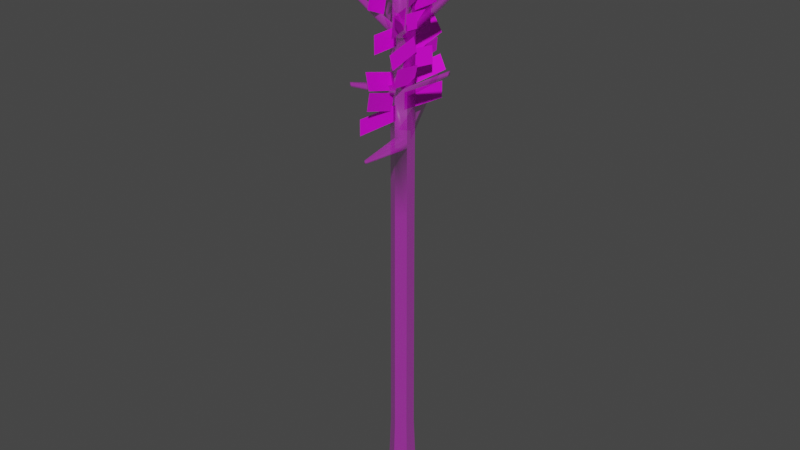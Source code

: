 # Source: tronco_grueso.blend  (saved by Blender 2.83.18; exported with 4.5.12 LTS)
import bpy
from mathutils import Matrix  # noqa: F401  (used for matrix-valued properties, if any)

bpy.ops.wm.read_factory_settings(use_empty=True)
scene = bpy.context.scene
scene.name = 'Scene'

# ---- images (referenced by path relative to the original .blend; pixels are not part of the script)
import os
ASSET_DIR = os.environ.get("B2B_ASSET_DIR", "")  # directory of the original .blend (textures are referenced by path, not embedded)
HERE = os.path.dirname(os.path.abspath(__file__))  # packed textures are extracted next to this script under _unpacked/

def load_image(name, relpath, width, height, colorspace="sRGB"):
    """Load a texture the original file referenced (path relative to the .blend, or extracted next to this script)."""
    p = next((c for c in (os.path.join(HERE, relpath), os.path.join(ASSET_DIR, relpath)) if relpath and os.path.exists(c)), "")
    if p:
        img = bpy.data.images.load(p, check_existing=True)
        img.name = name
    else:  # same state as the original file: an image datablock whose file is absent (Cycles renders it pink)
        img = bpy.data.images.new(name, width, height)
        img.source = "FILE"
        img.filepath = "//" + (relpath or name)
    img.colorspace_settings.name = colorspace
    return img
img_rama1_png = load_image('rama1.png', 'rama1.png', 1024, 1024, 'sRGB')
img_rama2_png = load_image('rama2.png', 'rama2.png', 1024, 1024, 'sRGB')
img_rama3_png = load_image('rama3.png', 'rama3.png', 1024, 1024, 'sRGB')
img_rama4_png = load_image('rama4.png', 'rama4.png', 1024, 1024, 'sRGB')
img_rama5_png = load_image('rama5.png', 'rama5.png', 1024, 1024, 'sRGB')
img_rama6_png = load_image('rama6.png', 'rama6.png', 1024, 1024, 'sRGB')
img_rama7_png = load_image('rama7.png', 'rama7.png', 1024, 1024, 'sRGB')
img_tronquito_png = load_image('tronquito.png', 'tronquito.png', 1024, 1024, 'sRGB')
img_tronquito_png_002 = load_image('tronquito.png.002', 'tronquito.png', 1024, 1024, 'Non-Color')
img_rama1_png_001 = load_image('rama1.png.001', 'rama1.png', 1024, 1024, 'sRGB')
img_rama2_png_001 = load_image('rama2.png.001', 'rama2.png', 1024, 1024, 'sRGB')
img_rama7_png_001 = load_image('rama7.png.001', 'rama7.png', 1024, 1024, 'sRGB')
img_rama2_png_002 = load_image('rama2.png.002', 'rama2.png', 1024, 1024, 'sRGB')
img_rama7_png_002 = load_image('rama7.png.002', 'rama7.png', 1024, 1024, 'sRGB')
img_rama3_png_001 = load_image('rama3.png.001', 'rama3.png', 1024, 1024, 'sRGB')
img_rama5_png_001 = load_image('rama5.png.001', 'rama5.png', 1024, 1024, 'sRGB')

# ---- materials (node trees are filled in below, after node groups)
mat_mat_rama1 = bpy.data.materials.new('mat_rama1')
mat_mat_rama1.use_transparent_shadow = False
mat_mat_rama2 = bpy.data.materials.new('Mat_rama2')
mat_mat_rama2.use_transparent_shadow = False
mat_mat_rama3 = bpy.data.materials.new('mat_rama3')
mat_mat_rama3.use_transparent_shadow = False
mat_mat_rama4 = bpy.data.materials.new('mat_rama4')
mat_mat_rama4.use_transparent_shadow = False
mat_mat_rama5 = bpy.data.materials.new('mat_rama5')
mat_mat_rama5.use_transparent_shadow = False
mat_mat_rama6 = bpy.data.materials.new('mat_rama6')
mat_mat_rama6.use_transparent_shadow = False
mat_mat_rama7 = bpy.data.materials.new('mat_rama7')
mat_mat_rama7.use_transparent_shadow = False
mat_arbol_003 = bpy.data.materials.new('Arbol.003')
mat_arbol_003.use_transparent_shadow = False
mat_mat_rama1_001 = bpy.data.materials.new('mat_rama1.001')
mat_mat_rama1_001.use_transparent_shadow = False
mat_mat_rama2_001 = bpy.data.materials.new('Mat_rama2.001')
mat_mat_rama2_001.use_transparent_shadow = False
mat_mat_rama7_001 = bpy.data.materials.new('mat_rama7.001')
mat_mat_rama7_001.use_transparent_shadow = False
mat_mat_rama2_002 = bpy.data.materials.new('Mat_rama2.002')
mat_mat_rama2_002.use_transparent_shadow = False
mat_mat_rama7_002 = bpy.data.materials.new('mat_rama7.002')
mat_mat_rama7_002.use_transparent_shadow = False
mat_mat_rama3_001 = bpy.data.materials.new('mat_rama3.001')
mat_mat_rama3_001.use_transparent_shadow = False
mat_mat_rama5_001 = bpy.data.materials.new('mat_rama5.001')
mat_mat_rama5_001.use_transparent_shadow = False

# ---- material node trees
mat_mat_rama1.use_nodes = True; mat_mat_rama1.node_tree.nodes.clear()
_N = mat_mat_rama1.node_tree.nodes; _L = mat_mat_rama1.node_tree.links
n0 = _N.new('ShaderNodeBsdfPrincipled'); n0.name = 'Principled BSDF'; n0.location = (10, 300)
n0.distribution = 'GGX'
n0.subsurface_method = 'BURLEY'
n0.inputs[3].default_value = 1.45
n0.inputs[27].default_value = (0.0, 0.0, 0.0, 1.0)
n0.inputs[28].default_value = 1.0
n1 = _N.new('ShaderNodeOutputMaterial'); n1.name = 'Material Output'; n1.location = (300, 300)
n2 = _N.new('ShaderNodeTexImage'); n2.name = 'Image Texture'; n2.location = (-280, 280)
n2.image = img_rama1_png
_L.new(n0.outputs[0], n1.inputs[0])
_L.new(n2.outputs[0], n0.inputs[0])
n1.is_active_output = True
mat_mat_rama2.use_nodes = True; mat_mat_rama2.node_tree.nodes.clear()
_N = mat_mat_rama2.node_tree.nodes; _L = mat_mat_rama2.node_tree.links
n0 = _N.new('ShaderNodeBsdfPrincipled'); n0.name = 'Principled BSDF'; n0.location = (10, 300)
n0.distribution = 'GGX'
n0.subsurface_method = 'BURLEY'
n0.inputs[3].default_value = 1.45
n0.inputs[27].default_value = (0.0, 0.0, 0.0, 1.0)
n0.inputs[28].default_value = 1.0
n1 = _N.new('ShaderNodeOutputMaterial'); n1.name = 'Material Output'; n1.location = (300, 300)
n2 = _N.new('ShaderNodeTexImage'); n2.name = 'Image Texture'; n2.location = (-280, 280)
n2.image = img_rama2_png
_L.new(n0.outputs[0], n1.inputs[0])
_L.new(n2.outputs[0], n0.inputs[0])
n1.is_active_output = True
mat_mat_rama3.use_nodes = True; mat_mat_rama3.node_tree.nodes.clear()
_N = mat_mat_rama3.node_tree.nodes; _L = mat_mat_rama3.node_tree.links
n0 = _N.new('ShaderNodeBsdfPrincipled'); n0.name = 'Principled BSDF'; n0.location = (10, 300)
n0.distribution = 'GGX'
n0.subsurface_method = 'BURLEY'
n0.inputs[3].default_value = 1.45
n0.inputs[27].default_value = (0.0, 0.0, 0.0, 1.0)
n0.inputs[28].default_value = 1.0
n1 = _N.new('ShaderNodeOutputMaterial'); n1.name = 'Material Output'; n1.location = (300, 300)
n2 = _N.new('ShaderNodeTexImage'); n2.name = 'Image Texture'; n2.location = (-180, 280)
n2.image = img_rama3_png
_L.new(n0.outputs[0], n1.inputs[0])
_L.new(n2.outputs[0], n0.inputs[0])
n1.is_active_output = True
mat_mat_rama4.use_nodes = True; mat_mat_rama4.node_tree.nodes.clear()
_N = mat_mat_rama4.node_tree.nodes; _L = mat_mat_rama4.node_tree.links
n0 = _N.new('ShaderNodeBsdfPrincipled'); n0.name = 'Principled BSDF'; n0.location = (10, 300)
n0.distribution = 'GGX'
n0.subsurface_method = 'BURLEY'
n0.inputs[3].default_value = 1.45
n0.inputs[27].default_value = (0.0, 0.0, 0.0, 1.0)
n0.inputs[28].default_value = 1.0
n1 = _N.new('ShaderNodeOutputMaterial'); n1.name = 'Material Output'; n1.location = (300, 300)
n2 = _N.new('ShaderNodeTexImage'); n2.name = 'Image Texture'; n2.location = (-180, 280)
n2.image = img_rama4_png
_L.new(n0.outputs[0], n1.inputs[0])
_L.new(n2.outputs[0], n0.inputs[0])
n1.is_active_output = True
mat_mat_rama5.use_nodes = True; mat_mat_rama5.node_tree.nodes.clear()
_N = mat_mat_rama5.node_tree.nodes; _L = mat_mat_rama5.node_tree.links
n0 = _N.new('ShaderNodeBsdfPrincipled'); n0.name = 'Principled BSDF'; n0.location = (10, 300)
n0.distribution = 'GGX'
n0.subsurface_method = 'BURLEY'
n0.inputs[3].default_value = 1.45
n0.inputs[27].default_value = (0.0, 0.0, 0.0, 1.0)
n0.inputs[28].default_value = 1.0
n1 = _N.new('ShaderNodeOutputMaterial'); n1.name = 'Material Output'; n1.location = (300, 300)
n2 = _N.new('ShaderNodeTexImage'); n2.name = 'Image Texture'; n2.location = (-280, 280)
n2.image = img_rama5_png
_L.new(n0.outputs[0], n1.inputs[0])
_L.new(n2.outputs[0], n0.inputs[0])
n1.is_active_output = True
mat_mat_rama6.use_nodes = True; mat_mat_rama6.node_tree.nodes.clear()
_N = mat_mat_rama6.node_tree.nodes; _L = mat_mat_rama6.node_tree.links
n0 = _N.new('ShaderNodeBsdfPrincipled'); n0.name = 'Principled BSDF'; n0.location = (10, 300)
n0.distribution = 'GGX'
n0.subsurface_method = 'BURLEY'
n0.inputs[3].default_value = 1.45
n0.inputs[27].default_value = (0.0, 0.0, 0.0, 1.0)
n0.inputs[28].default_value = 1.0
n1 = _N.new('ShaderNodeOutputMaterial'); n1.name = 'Material Output'; n1.location = (300, 300)
n2 = _N.new('ShaderNodeTexImage'); n2.name = 'Image Texture'; n2.location = (-280, 280)
n2.image = img_rama6_png
_L.new(n0.outputs[0], n1.inputs[0])
_L.new(n2.outputs[0], n0.inputs[0])
n1.is_active_output = True
mat_mat_rama7.use_nodes = True; mat_mat_rama7.node_tree.nodes.clear()
_N = mat_mat_rama7.node_tree.nodes; _L = mat_mat_rama7.node_tree.links
n0 = _N.new('ShaderNodeBsdfPrincipled'); n0.name = 'Principled BSDF'; n0.location = (10, 300)
n0.distribution = 'GGX'
n0.subsurface_method = 'BURLEY'
n0.inputs[3].default_value = 1.45
n0.inputs[27].default_value = (0.0, 0.0, 0.0, 1.0)
n0.inputs[28].default_value = 1.0
n1 = _N.new('ShaderNodeOutputMaterial'); n1.name = 'Material Output'; n1.location = (300, 300)
n2 = _N.new('ShaderNodeTexImage'); n2.name = 'Image Texture'; n2.location = (-280, 280)
n2.image = img_rama7_png
_L.new(n0.outputs[0], n1.inputs[0])
_L.new(n2.outputs[0], n0.inputs[0])
n1.is_active_output = True
mat_arbol_003.use_nodes = True; mat_arbol_003.node_tree.nodes.clear()
_N = mat_arbol_003.node_tree.nodes; _L = mat_arbol_003.node_tree.links
n0 = _N.new('ShaderNodeBsdfPrincipled'); n0.name = 'Principled BSDF'; n0.location = (10, 300)
n0.distribution = 'GGX'
n0.subsurface_method = 'BURLEY'
n0.inputs[2].default_value = 0.4
n0.inputs[3].default_value = 1.45
n0.inputs[27].default_value = (0.0, 0.0, 0.0, 1.0)
n0.inputs[28].default_value = 1.0
n1 = _N.new('ShaderNodeOutputMaterial'); n1.name = 'Material Output'; n1.location = (300, 300)
n2 = _N.new('ShaderNodeNormalMap'); n2.name = 'Normal Map'; n2.location = (-300, -300)
n2.label = 'Normal/Map'
n2.inputs[0].default_value = 0.0
n3 = _N.new('ShaderNodeTexImage'); n3.name = 'Image Texture'; n3.location = (-300, 600)
n3.image = img_tronquito_png
n4 = _N.new('ShaderNodeTexImage'); n4.name = 'Image Texture.001'; n4.location = (-300, 0)
n4.image = img_tronquito_png_002
_L.new(n0.outputs[0], n1.inputs[0])
_L.new(n2.outputs[0], n0.inputs[5])
_L.new(n3.outputs[0], n0.inputs[0])
_L.new(n4.outputs[0], n0.inputs[4])
n1.is_active_output = True
mat_mat_rama1_001.use_nodes = True; mat_mat_rama1_001.node_tree.nodes.clear()
_N = mat_mat_rama1_001.node_tree.nodes; _L = mat_mat_rama1_001.node_tree.links
n0 = _N.new('ShaderNodeBsdfPrincipled'); n0.name = 'Principled BSDF'; n0.location = (10, 300)
n0.distribution = 'GGX'
n0.subsurface_method = 'BURLEY'
n0.inputs[3].default_value = 1.45
n0.inputs[27].default_value = (0.0, 0.0, 0.0, 1.0)
n0.inputs[28].default_value = 1.0
n1 = _N.new('ShaderNodeOutputMaterial'); n1.name = 'Material Output'; n1.location = (300, 300)
n2 = _N.new('ShaderNodeTexImage'); n2.name = 'Image Texture'; n2.location = (-280, 280)
n2.image = img_rama1_png_001
_L.new(n0.outputs[0], n1.inputs[0])
_L.new(n2.outputs[0], n0.inputs[0])
n1.is_active_output = True
mat_mat_rama2_001.use_nodes = True; mat_mat_rama2_001.node_tree.nodes.clear()
_N = mat_mat_rama2_001.node_tree.nodes; _L = mat_mat_rama2_001.node_tree.links
n0 = _N.new('ShaderNodeBsdfPrincipled'); n0.name = 'Principled BSDF'; n0.location = (10, 300)
n0.distribution = 'GGX'
n0.subsurface_method = 'BURLEY'
n0.inputs[3].default_value = 1.45
n0.inputs[27].default_value = (0.0, 0.0, 0.0, 1.0)
n0.inputs[28].default_value = 1.0
n1 = _N.new('ShaderNodeOutputMaterial'); n1.name = 'Material Output'; n1.location = (300, 300)
n2 = _N.new('ShaderNodeTexImage'); n2.name = 'Image Texture'; n2.location = (-280, 280)
n2.image = img_rama2_png_001
_L.new(n0.outputs[0], n1.inputs[0])
_L.new(n2.outputs[0], n0.inputs[0])
n1.is_active_output = True
mat_mat_rama7_001.use_nodes = True; mat_mat_rama7_001.node_tree.nodes.clear()
_N = mat_mat_rama7_001.node_tree.nodes; _L = mat_mat_rama7_001.node_tree.links
n0 = _N.new('ShaderNodeBsdfPrincipled'); n0.name = 'Principled BSDF'; n0.location = (10, 300)
n0.distribution = 'GGX'
n0.subsurface_method = 'BURLEY'
n0.inputs[3].default_value = 1.45
n0.inputs[27].default_value = (0.0, 0.0, 0.0, 1.0)
n0.inputs[28].default_value = 1.0
n1 = _N.new('ShaderNodeOutputMaterial'); n1.name = 'Material Output'; n1.location = (300, 300)
n2 = _N.new('ShaderNodeTexImage'); n2.name = 'Image Texture'; n2.location = (-280, 280)
n2.image = img_rama7_png_001
_L.new(n0.outputs[0], n1.inputs[0])
_L.new(n2.outputs[0], n0.inputs[0])
n1.is_active_output = True
mat_mat_rama2_002.use_nodes = True; mat_mat_rama2_002.node_tree.nodes.clear()
_N = mat_mat_rama2_002.node_tree.nodes; _L = mat_mat_rama2_002.node_tree.links
n0 = _N.new('ShaderNodeBsdfPrincipled'); n0.name = 'Principled BSDF'; n0.location = (10, 300)
n0.distribution = 'GGX'
n0.subsurface_method = 'BURLEY'
n0.inputs[3].default_value = 1.45
n0.inputs[27].default_value = (0.0, 0.0, 0.0, 1.0)
n0.inputs[28].default_value = 1.0
n1 = _N.new('ShaderNodeOutputMaterial'); n1.name = 'Material Output'; n1.location = (300, 300)
n2 = _N.new('ShaderNodeTexImage'); n2.name = 'Image Texture'; n2.location = (-280, 280)
n2.image = img_rama2_png_002
_L.new(n0.outputs[0], n1.inputs[0])
_L.new(n2.outputs[0], n0.inputs[0])
n1.is_active_output = True
mat_mat_rama7_002.use_nodes = True; mat_mat_rama7_002.node_tree.nodes.clear()
_N = mat_mat_rama7_002.node_tree.nodes; _L = mat_mat_rama7_002.node_tree.links
n0 = _N.new('ShaderNodeBsdfPrincipled'); n0.name = 'Principled BSDF'; n0.location = (10, 300)
n0.distribution = 'GGX'
n0.subsurface_method = 'BURLEY'
n0.inputs[3].default_value = 1.45
n0.inputs[27].default_value = (0.0, 0.0, 0.0, 1.0)
n0.inputs[28].default_value = 1.0
n1 = _N.new('ShaderNodeOutputMaterial'); n1.name = 'Material Output'; n1.location = (300, 300)
n2 = _N.new('ShaderNodeTexImage'); n2.name = 'Image Texture'; n2.location = (-280, 280)
n2.image = img_rama7_png_002
_L.new(n0.outputs[0], n1.inputs[0])
_L.new(n2.outputs[0], n0.inputs[0])
n1.is_active_output = True
mat_mat_rama3_001.use_nodes = True; mat_mat_rama3_001.node_tree.nodes.clear()
_N = mat_mat_rama3_001.node_tree.nodes; _L = mat_mat_rama3_001.node_tree.links
n0 = _N.new('ShaderNodeBsdfPrincipled'); n0.name = 'Principled BSDF'; n0.location = (10, 300)
n0.distribution = 'GGX'
n0.subsurface_method = 'BURLEY'
n0.inputs[3].default_value = 1.45
n0.inputs[27].default_value = (0.0, 0.0, 0.0, 1.0)
n0.inputs[28].default_value = 1.0
n1 = _N.new('ShaderNodeOutputMaterial'); n1.name = 'Material Output'; n1.location = (300, 300)
n2 = _N.new('ShaderNodeTexImage'); n2.name = 'Image Texture'; n2.location = (-180, 280)
n2.image = img_rama3_png_001
_L.new(n0.outputs[0], n1.inputs[0])
_L.new(n2.outputs[0], n0.inputs[0])
n1.is_active_output = True
mat_mat_rama5_001.use_nodes = True; mat_mat_rama5_001.node_tree.nodes.clear()
_N = mat_mat_rama5_001.node_tree.nodes; _L = mat_mat_rama5_001.node_tree.links
n0 = _N.new('ShaderNodeBsdfPrincipled'); n0.name = 'Principled BSDF'; n0.location = (10, 300)
n0.distribution = 'GGX'
n0.subsurface_method = 'BURLEY'
n0.inputs[3].default_value = 1.45
n0.inputs[27].default_value = (0.0, 0.0, 0.0, 1.0)
n0.inputs[28].default_value = 1.0
n1 = _N.new('ShaderNodeOutputMaterial'); n1.name = 'Material Output'; n1.location = (300, 300)
n2 = _N.new('ShaderNodeTexImage'); n2.name = 'Image Texture'; n2.location = (-280, 280)
n2.image = img_rama5_png_001
_L.new(n0.outputs[0], n1.inputs[0])
_L.new(n2.outputs[0], n0.inputs[0])
n1.is_active_output = True

# ---- world
world_world = bpy.data.worlds.new('World'); scene.world = world_world
world_world.use_nodes = True; world_world.node_tree.nodes.clear()
_N = world_world.node_tree.nodes; _L = world_world.node_tree.links
n0 = _N.new('ShaderNodeOutputWorld'); n0.name = 'World Output'; n0.location = (300, 300)
n1 = _N.new('ShaderNodeBackground'); n1.name = 'Background'; n1.location = (10, 300)
n1.inputs[0].default_value = (0.05088, 0.05088, 0.05088, 1.0)
_L.new(n1.outputs[0], n0.inputs[0])
n0.is_active_output = True
world_world.color = (0.05088, 0.05088, 0.05088)
world_world.use_sun_shadow = False
world_world.sun_shadow_jitter_overblur = 0.0

# ---- meshes
me_plane_008 = bpy.data.meshes.new('Plane.008')
me_plane_008.from_pydata([(-1.0, -1.0, 0.0), (1.0, -1.0, 0.0), (-1.0, 1.0, 0.0), (1.0, 1.0, 0.0)], [], [(0, 1, 3, 2)])
_uv = me_plane_008.uv_layers.new(name='UVMap')
_uv.uv.foreach_set('vector', [0.2436, 0.7456, 0.5374, 0.7038, 0.4635, 0.8622, 0.2558, 0.877])
me_plane_008.materials.append(mat_mat_rama1)
me_plane_008.use_remesh_fix_poles = True
me_plane_008.use_remesh_preserve_attributes = False
me_plane_008.use_mirror_vertex_groups = False
me_plane_008.update()
me_plane_008.normals_split_custom_set([tuple(v) for v in zip(*[iter([0.0, 0.0, 1.0, 0.0, 0.0, 1.0, 0.0, 0.0, 1.0, 0.0, 0.0, 1.0])] * 3)])
me_plane_001 = bpy.data.meshes.new('Plane.001')
me_plane_001.from_pydata([(-1.0, -1.0, 0.0), (1.0, -1.0, 0.0), (-1.0, 1.0, 0.0), (1.0, 1.0, 0.0)], [], [(0, 2, 3, 1)])
_uv = me_plane_001.uv_layers.new(name='UVMap')
_uv.uv.foreach_set('vector', [0.03873, 0.6935, 0.03774, 0.8678, 0.5047, 0.868, 0.5039, 0.6937])
me_plane_001.materials.append(mat_mat_rama1)
me_plane_001.use_remesh_fix_poles = True
me_plane_001.use_remesh_preserve_attributes = False
me_plane_001.use_mirror_vertex_groups = False
me_plane_001.update()
me_plane_001.normals_split_custom_set([tuple(v) for v in zip(*[iter([0.0, 0.0, -1.0, 0.0, 0.0, -1.0, 0.0, 0.0, -1.0, 0.0, 0.0, -1.0])] * 3)])
me_plane_002 = bpy.data.meshes.new('Plane.002')
me_plane_002.from_pydata([(-1.362, -0.5817, 0.0), (1.362, -0.5817, 0.0), (-1.362, 0.5817, 0.0), (1.362, 0.5817, 0.0)], [], [(0, 1, 3, 2)])
_uv = me_plane_002.uv_layers.new(name='UVMap')
_uv.uv.foreach_set('vector', [0.3125, 0.3203, 1.0, 0.3203, 1.0, 0.6406, 0.3125, 0.6406])
me_plane_002.materials.append(mat_mat_rama2)
me_plane_002.use_remesh_fix_poles = True
me_plane_002.use_remesh_preserve_attributes = False
me_plane_002.use_mirror_vertex_groups = False
me_plane_002.update()
me_plane_002.normals_split_custom_set([tuple(v) for v in zip(*[iter([0.0, 0.0, 1.0, 0.0, 0.0, 1.0, 0.0, 0.0, 1.0, 0.0, 0.0, 1.0])] * 3)])
me_plane_003 = bpy.data.meshes.new('Plane.003')
me_plane_003.from_pydata([(-1.0, -1.0, 0.0), (1.0, -1.0, 0.0), (-1.0, 1.0, 0.0), (1.0, 1.0, 0.0)], [], [(0, 1, 3, 2)])
_uv = me_plane_003.uv_layers.new(name='UVMap')
_uv.uv.foreach_set('vector', [0.02344, 0.3937, 0.4047, 0.3937, 0.4047, 0.5581, 0.02344, 0.5581])
me_plane_003.materials.append(mat_mat_rama3)
me_plane_003.use_remesh_fix_poles = True
me_plane_003.use_remesh_preserve_attributes = False
me_plane_003.use_mirror_vertex_groups = False
me_plane_003.update()
me_plane_003.normals_split_custom_set([tuple(v) for v in zip(*[iter([0.0, 0.0, 1.0, 0.0, 0.0, 1.0, 0.0, 0.0, 1.0, 0.0, 0.0, 1.0])] * 3)])
me_plane_004 = bpy.data.meshes.new('Plane.004')
me_plane_004.from_pydata([(-1.0, -1.0, 0.0), (1.0, -1.0, 0.0), (-1.0, 1.0, 0.0), (1.0, 1.0, 0.0)], [], [(0, 1, 3, 2)])
_uv = me_plane_004.uv_layers.new(name='UVMap')
_uv.uv.foreach_set('vector', [0.4208, 0.534, 1.0, 0.534, 1.0, 0.7416, 0.4208, 0.7416])
me_plane_004.materials.append(mat_mat_rama4)
me_plane_004.use_remesh_fix_poles = True
me_plane_004.use_remesh_preserve_attributes = False
me_plane_004.use_mirror_vertex_groups = False
me_plane_004.update()
me_plane_004.normals_split_custom_set([tuple(v) for v in zip(*[iter([0.0, 0.0, 1.0, 0.0, 0.0, 1.0, 0.0, 0.0, 1.0, 0.0, 0.0, 1.0])] * 3)])
me_plane_005 = bpy.data.meshes.new('Plane.005')
me_plane_005.from_pydata([(-1.0, -1.0, 0.0), (1.0, -1.0, 0.0), (-1.0, 1.0, 0.0), (1.0, 1.0, 0.0)], [], [(0, 1, 3, 2)])
_uv = me_plane_005.uv_layers.new(name='UVMap')
_uv.uv.foreach_set('vector', [0.02707, 0.689, 0.6087, 0.689, 0.6087, 0.8696, 0.02707, 0.8696])
me_plane_005.materials.append(mat_mat_rama5)
me_plane_005.use_remesh_fix_poles = True
me_plane_005.use_remesh_preserve_attributes = False
me_plane_005.use_mirror_vertex_groups = False
me_plane_005.update()
me_plane_005.normals_split_custom_set([tuple(v) for v in zip(*[iter([0.0, 0.0, 1.0, 0.0, 0.0, 1.0, 0.0, 0.0, 1.0, 0.0, 0.0, 1.0])] * 3)])
me_plane_006 = bpy.data.meshes.new('Plane.006')
me_plane_006.from_pydata([(-1.0, -1.0, 0.0), (1.0, -1.0, 0.0), (-1.0, 1.0, 0.0), (1.0, 1.0, 0.0)], [], [(0, 2, 3, 1)])
_uv = me_plane_006.uv_layers.new(name='UVMap')
_uv.uv.foreach_set('vector', [0.3839, 0.2559, 0.3839, 0.4094, 0.8179, 0.4094, 0.8179, 0.2559])
me_plane_006.materials.append(mat_mat_rama6)
me_plane_006.use_remesh_fix_poles = True
me_plane_006.use_remesh_preserve_attributes = False
me_plane_006.use_mirror_vertex_groups = False
me_plane_006.update()
me_plane_006.normals_split_custom_set([tuple(v) for v in zip(*[iter([0.0, 0.0, -1.0, 0.0, 0.0, -1.0, 0.0, 0.0, -1.0, 0.0, 0.0, -1.0])] * 3)])
me_plane_007 = bpy.data.meshes.new('Plane.007')
me_plane_007.from_pydata([(-1.0, -1.0, 0.0), (1.0, -1.0, 0.0), (-1.0, 1.0, 0.0), (1.0, 1.0, 0.0)], [], [(0, 1, 3, 2)])
_uv = me_plane_007.uv_layers.new(name='UVMap')
_uv.uv.foreach_set('vector', [0.02932, 0.3501, 0.5425, 0.3501, 0.5425, 0.5145, 0.02932, 0.5145])
me_plane_007.materials.append(mat_mat_rama7)
me_plane_007.use_remesh_fix_poles = True
me_plane_007.use_remesh_preserve_attributes = False
me_plane_007.use_mirror_vertex_groups = False
me_plane_007.update()
me_plane_007.normals_split_custom_set([tuple(v) for v in zip(*[iter([0.0, 0.0, 1.0, 0.0, 0.0, 1.0, 0.0, 0.0, 1.0, 0.0, 0.0, 1.0])] * 3)])
me_plane_010 = bpy.data.meshes.new('Plane.010')
me_plane_010.from_pydata([(-1.0, -1.0, 0.0), (1.0, -1.0, 0.0), (-1.0, 1.0, 0.0), (1.0, 1.0, 0.0)], [], [(0, 1, 3, 2)])
_uv = me_plane_010.uv_layers.new(name='UVMap')
_uv.uv.foreach_set('vector', [0.2744, 0.3839, 0.6973, 0.4589, 0.7145, 0.6063, 0.4233, 0.605])
me_plane_010.materials.append(mat_mat_rama2)
me_plane_010.use_remesh_fix_poles = True
me_plane_010.use_remesh_preserve_attributes = False
me_plane_010.use_mirror_vertex_groups = False
me_plane_010.update()
me_plane_010.normals_split_custom_set([tuple(v) for v in zip(*[iter([0.0, 0.0, 1.0, 0.0, 0.0, 1.0, 0.0, 0.0, 1.0, 0.0, 0.0, 1.0])] * 3)])
me_plane_011 = bpy.data.meshes.new('Plane.011')
me_plane_011.from_pydata([(-1.0, -1.0, 0.0), (1.0, -1.0, 0.0), (-1.0, 1.0, 0.0), (1.0, 1.0, 0.0)], [], [(0, 1, 3, 2)])
_uv = me_plane_011.uv_layers.new(name='UVMap')
_uv.uv.foreach_set('vector', [0.1367, 0.4141, 0.3984, 0.4209, 0.3934, 0.5448, 0.1587, 0.562])
me_plane_011.materials.append(mat_mat_rama3)
me_plane_011.use_remesh_fix_poles = True
me_plane_011.use_remesh_preserve_attributes = False
me_plane_011.use_mirror_vertex_groups = False
me_plane_011.update()
me_plane_011.normals_split_custom_set([tuple(v) for v in zip(*[iter([0.0, 0.0, 1.0, 0.0, 0.0, 1.0, 0.0, 0.0, 1.0, 0.0, 0.0, 1.0])] * 3)])
me_plane_012 = bpy.data.meshes.new('Plane.012')
me_plane_012.from_pydata([(-1.0, -1.0, 0.0), (1.0, -1.0, 0.0), (-1.0, 1.0, 0.0), (1.0, 1.0, 0.0)], [], [(0, 1, 3, 2)])
_uv = me_plane_012.uv_layers.new(name='UVMap')
_uv.uv.foreach_set('vector', [0.4326, 0.5361, 0.791, 0.5361, 0.791, 0.6768, 0.4326, 0.6768])
me_plane_012.materials.append(mat_mat_rama4)
me_plane_012.use_remesh_fix_poles = True
me_plane_012.use_remesh_preserve_attributes = False
me_plane_012.use_mirror_vertex_groups = False
me_plane_012.update()
me_plane_012.normals_split_custom_set([tuple(v) for v in zip(*[iter([0.0, 0.0, 1.0, 0.0, 0.0, 1.0, 0.0, 0.0, 1.0, 0.0, 0.0, 1.0])] * 3)])
me_plane_013 = bpy.data.meshes.new('Plane.013')
me_plane_013.from_pydata([(-1.0, -1.0, 0.0), (1.0, -1.0, 0.0), (-1.0, 1.0, 0.0), (1.0, 1.0, 0.0)], [], [(0, 1, 3, 2)])
_uv = me_plane_013.uv_layers.new(name='UVMap')
_uv.uv.foreach_set('vector', [0.2744, 0.7227, 0.6104, 0.7227, 0.5547, 0.8564, 0.2187, 0.8564])
me_plane_013.materials.append(mat_mat_rama5)
me_plane_013.use_remesh_fix_poles = True
me_plane_013.use_remesh_preserve_attributes = False
me_plane_013.use_mirror_vertex_groups = False
me_plane_013.update()
me_plane_013.normals_split_custom_set([tuple(v) for v in zip(*[iter([0.0, 0.0, 1.0, 0.0, 0.0, 1.0, 0.0, 0.0, 1.0, 0.0, 0.0, 1.0])] * 3)])
me_plane_014 = bpy.data.meshes.new('Plane.014')
me_plane_014.from_pydata([(-1.0, -1.0, 0.0), (1.0, -1.0, 0.0), (-1.0, 1.0, 0.0), (1.0, 1.0, 0.0)], [], [(0, 1, 3, 2)])
_uv = me_plane_014.uv_layers.new(name='UVMap')
_uv.uv.foreach_set('vector', [0.2517, 0.7305, 0.4983, 0.7305, 0.4983, 0.8652, 0.2517, 0.8652])
me_plane_014.materials.append(mat_mat_rama1)
me_plane_014.use_remesh_fix_poles = True
me_plane_014.use_remesh_preserve_attributes = False
me_plane_014.use_mirror_vertex_groups = False
me_plane_014.update()
me_plane_014.normals_split_custom_set([tuple(v) for v in zip(*[iter([0.0, 0.0, 1.0, 0.0, 0.0, 1.0, 0.0, 0.0, 1.0, 0.0, 0.0, 1.0])] * 3)])
me_plane_015 = bpy.data.meshes.new('Plane.015')
me_plane_015.from_pydata([(-1.0, -1.0, 0.0), (1.0, -1.0, 0.0), (-1.0, 1.0, 0.0), (1.0, 1.0, 0.0)], [], [(0, 1, 3, 2)])
_uv = me_plane_015.uv_layers.new(name='UVMap')
_uv.uv.foreach_set('vector', [0.7294, 0.4132, 0.3272, 0.4132, 0.3272, 0.6212, 0.7294, 0.6212])
me_plane_015.materials.append(mat_mat_rama2)
me_plane_015.use_remesh_fix_poles = True
me_plane_015.use_remesh_preserve_attributes = False
me_plane_015.use_mirror_vertex_groups = False
me_plane_015.update()
me_plane_015.normals_split_custom_set([tuple(v) for v in zip(*[iter([0.0, 0.0, 1.0, 0.0, 0.0, 1.0, 0.0, 0.0, 1.0, 0.0, 0.0, 1.0])] * 3)])
me_plane_016 = bpy.data.meshes.new('Plane.016')
me_plane_016.from_pydata([(-1.362, -0.5817, 0.0), (1.362, -0.5817, 0.0), (-1.362, 0.5817, 0.0), (1.362, 0.5817, 0.0)], [], [(0, 1, 3, 2)])
me_plane_016.polygons.foreach_set('use_smooth', [True] * 1)
_uv = me_plane_016.uv_layers.new(name='UVMap')
_uv.uv.foreach_set('vector', [0.3125, 0.3203, 1.0, 0.3203, 1.0, 0.6406, 0.3125, 0.6406])
me_plane_016.materials.append(mat_mat_rama2)
me_plane_016.use_remesh_fix_poles = True
me_plane_016.use_remesh_preserve_attributes = False
me_plane_016.use_mirror_vertex_groups = False
me_plane_016.update()
me_plane_016.normals_split_custom_set([tuple(v) for v in zip(*[iter([0.0, 0.0, 1.0, 0.0, 0.0, 1.0, 0.0, 0.0, 1.0, 0.0, 0.0, 1.0])] * 3)])
me_plane_017 = bpy.data.meshes.new('Plane.017')
me_plane_017.from_pydata([(-1.0, -1.0, 0.0), (1.0, -1.0, 0.0), (-1.0, 1.0, 0.0), (1.0, 1.0, 0.0)], [], [(0, 2, 3, 1)])
_uv = me_plane_017.uv_layers.new(name='UVMap')
_uv.uv.foreach_set('vector', [0.4326, 0.5361, 0.4326, 0.6768, 0.791, 0.6768, 0.791, 0.5361])
me_plane_017.materials.append(mat_mat_rama4)
me_plane_017.use_remesh_fix_poles = True
me_plane_017.use_remesh_preserve_attributes = False
me_plane_017.use_mirror_vertex_groups = False
me_plane_017.update()
me_plane_017.normals_split_custom_set([tuple(v) for v in zip(*[iter([0.0, 0.0, -1.0, 0.0, 0.0, -1.0, 0.0, 0.0, -1.0, 0.0, 0.0, -1.0])] * 3)])
me_plane_018 = bpy.data.meshes.new('Plane.018')
me_plane_018.from_pydata([(-1.0, -1.0, 0.0), (1.0, -1.0, 0.0), (-1.0, 1.0, 0.0), (1.0, 1.0, 0.0)], [], [(0, 1, 3, 2)])
_uv = me_plane_018.uv_layers.new(name='UVMap')
_uv.uv.foreach_set('vector', [0.217, 0.3658, 0.5473, 0.3472, 0.5101, 0.45, 0.2313, 0.4567])
me_plane_018.materials.append(mat_mat_rama7)
me_plane_018.use_remesh_fix_poles = True
me_plane_018.use_remesh_preserve_attributes = False
me_plane_018.use_mirror_vertex_groups = False
me_plane_018.update()
me_plane_018.normals_split_custom_set([tuple(v) for v in zip(*[iter([0.0, 0.0, 1.0, 0.0, 0.0, 1.0, 0.0, 0.0, 1.0, 0.0, 0.0, 1.0])] * 3)])
me_cylinder_001 = bpy.data.meshes.new('Cylinder.001')
me_cylinder_001.from_pydata([(1.79e-09, 0.3401, -12.5), (-1.955e-09, 0.1516, 12.5), (0.2945, 0.17, -12.5), (0.1313, 0.0758, 12.5), (0.2945, -0.17, -12.5), (0.1313, -0.0758, 12.5), (-2.794e-08, -0.3401, -12.5), (-1.521e-08, -0.1516, 12.5), (-0.2945, -0.17, -12.5), (-0.1313, -0.0758, 12.5), (-0.2945, 0.17, -12.5), (-0.1313, 0.0758, 12.5), (3.032e-10, 0.2653, -8.716), (0.2297, 0.1326, -8.716), (0.2297, -0.1326, -8.716), (-2.289e-08, -0.2653, -8.716), (-0.2297, -0.1326, -8.716), (-0.2297, 0.1326, -8.716), (0.0, 0.25, 1.892), (0.2165, 0.125, 1.892), (0.2165, -0.125, 1.892), (-2.186e-08, -0.25, 1.892), (-0.2165, -0.125, 1.892), (-0.2165, 0.125, 1.892), (0.0, 0.25, 4.975), (0.0, 0.25, 5.424), (0.0, 0.25, 9.584), (0.0, 0.25, 10.08), (0.2165, 0.125, 10.08), (0.2165, 0.125, 9.584), (0.2165, 0.125, 5.424), (0.2165, 0.125, 4.975), (0.2165, -0.125, 10.08), (0.2165, -0.125, 9.584), (0.2165, -0.125, 5.424), (0.2165, -0.125, 4.975), (-2.98e-08, -0.25, 10.08), (-2.98e-08, -0.25, 9.584), (-2.235e-08, -0.25, 5.424), (-2.235e-08, -0.25, 4.975), (-0.2165, -0.125, 10.08), (-0.2165, -0.125, 9.584), (-0.2165, -0.125, 5.424), (-0.2165, -0.125, 4.975), (-0.2165, 0.125, 10.08), (-0.2165, 0.125, 9.584), (-0.2165, 0.125, 5.424), (-0.2165, 0.125, 4.975), (-1.083, 0.3321, 11.57), (-1.083, 0.3321, 11.33), (-1.083, 0.4507, 11.57), (-1.083, 0.4507, 11.33), (0.8606, -2.07, 6.145), (0.8606, -2.07, 6.018), (0.824, -2.091, 6.145), (0.824, -2.091, 6.018), (0.6739, -0.9507, 11.13), (0.6739, -0.9507, 10.99), (0.6163, -0.984, 11.13), (0.6163, -0.984, 10.99), (-0.726, 2.186, 6.699), (-0.726, 2.186, 6.841), (-0.7672, 2.162, 6.841), (-0.7672, 2.162, 6.699), (0.6764, 0.8316, 11.29), (0.6764, 0.8316, 11.47), (0.7579, 0.7845, 11.47), (0.7579, 0.7845, 11.29), (-0.7501, -0.6901, 11.57), (-0.7501, -0.6901, 11.34), (-0.8513, -0.6317, 11.57), (-0.8513, -0.6317, 11.34), (-0.2165, -0.125, 5.424), (-0.2165, -0.125, 4.975), (-0.2165, 0.125, 5.424), (-0.2165, 0.125, 4.975), (0.0, 0.25, 7.204), (0.2165, 0.125, 7.204), (0.2165, -0.125, 7.204), (-2.432e-08, -0.25, 7.204), (-0.2165, -0.125, 7.204), (-0.2165, 0.125, 7.204), (0.0, 0.25, 7.595), (0.2165, 0.125, 7.595), (0.2165, -0.125, 7.595), (-2.571e-08, -0.25, 7.595), (-0.2165, -0.125, 7.595), (-0.2165, 0.125, 7.595), (-0.4553, -1.018, 7.964), (-0.4553, -1.018, 7.812), (-0.507, -0.9882, 7.964), (-0.507, -0.9882, 7.812), (0.657, 0.6688, 8.053), (0.657, 0.6688, 7.863), (0.657, 0.5937, 8.053), (0.657, 0.5937, 7.863), (-1.328e-09, 0.1831, 12.07), (0.1586, 0.09157, 12.07), (0.1586, -0.09157, 12.07), (-1.895e-08, -0.1831, 12.07), (-0.1586, -0.09157, 12.07), (-0.1586, 0.09157, 12.07), (0.6026, 0.1206, 14.24), (0.6026, 0.07485, 14.24), (0.6026, 0.1206, 14.16), (0.6026, 0.07485, 14.16), (-0.5028, -0.8725, 14.26), (-0.5649, -0.8367, 14.26), (-0.5028, -0.8725, 14.14), (-0.5649, -0.8367, 14.14), (-0.4645, 0.6229, 14.15), (-0.4645, 0.6229, 14.25), (-0.5131, 0.5948, 14.25), (-0.5131, 0.5948, 14.15), (0.02133, 0.7672, 14.14), (0.02133, 0.7672, 14.26), (0.08118, 0.7327, 14.26), (0.08118, 0.7327, 14.14), (-0.8436, -0.3106, 14.27), (-0.8436, -0.3855, 14.27), (-0.8436, -0.3855, 14.14), (-0.8436, -0.3106, 14.14)], [], [(97, 96, 114, 117), (3, 5, 103, 102), (98, 5, 7, 99), (7, 9, 107, 106), (3, 1, 11, 9, 7, 5), (101, 100, 120, 121), (101, 11, 112, 113), (0, 2, 4, 6, 8, 10), (10, 17, 12, 0), (8, 16, 17, 10), (6, 15, 16, 8), (4, 14, 15, 6), (2, 13, 14, 4), (0, 12, 13, 2), (17, 23, 18, 12), (16, 22, 23, 17), (15, 21, 22, 16), (14, 20, 21, 15), (13, 19, 20, 14), (12, 18, 19, 13), (23, 47, 24, 18), (25, 24, 60, 61), (87, 45, 26, 82), (45, 44, 27, 26), (22, 43, 47, 23), (46, 47, 75, 74), (86, 41, 45, 87), (44, 45, 51, 50), (21, 39, 43, 22), (39, 38, 42, 43), (85, 37, 41, 86), (41, 37, 69, 71), (20, 35, 39, 21), (38, 39, 55, 54), (84, 33, 37, 85), (32, 36, 58, 56), (19, 31, 35, 20), (31, 30, 34, 35), (83, 29, 33, 84), (29, 28, 32, 33), (18, 24, 31, 19), (24, 25, 30, 31), (82, 26, 29, 83), (29, 26, 64, 67), (49, 48, 50, 51), (45, 41, 49, 51), (41, 40, 48, 49), (40, 44, 50, 48), (53, 52, 54, 55), (34, 38, 54, 52), (35, 34, 52, 53), (39, 35, 53, 55), (57, 56, 58, 59), (36, 37, 59, 58), (33, 32, 56, 57), (37, 33, 57, 59), (63, 62, 61, 60), (47, 46, 62, 63), (24, 47, 63, 60), (46, 25, 61, 62), (64, 65, 66, 67), (28, 29, 67, 66), (26, 27, 65, 64), (27, 28, 66, 65), (69, 68, 70, 71), (40, 41, 71, 70), (37, 36, 68, 69), (36, 40, 70, 68), (73, 72, 74, 75), (43, 42, 72, 73), (47, 43, 73, 75), (42, 46, 74, 72), (25, 76, 77, 30), (30, 77, 78, 34), (34, 78, 79, 38), (38, 79, 80, 42), (42, 80, 81, 46), (46, 81, 76, 25), (76, 82, 83, 77), (78, 77, 93, 95), (78, 84, 85, 79), (79, 85, 88, 89), (80, 86, 87, 81), (81, 87, 82, 76), (89, 88, 90, 91), (85, 86, 90, 88), (86, 80, 91, 90), (80, 79, 89, 91), (93, 92, 94, 95), (77, 83, 92, 93), (83, 84, 94, 92), (84, 78, 95, 94), (44, 101, 96, 27), (40, 100, 101, 44), (36, 99, 100, 40), (32, 98, 99, 36), (28, 97, 98, 32), (27, 96, 97, 28), (104, 102, 103, 105), (97, 3, 102, 104), (98, 97, 104, 105), (5, 98, 105, 103), (108, 106, 107, 109), (99, 7, 106, 108), (100, 99, 108, 109), (9, 100, 109, 107), (113, 112, 111, 110), (11, 1, 111, 112), (1, 96, 110, 111), (96, 101, 113, 110), (114, 115, 116, 117), (96, 1, 115, 114), (3, 97, 117, 116), (1, 3, 116, 115), (120, 119, 118, 121), (11, 101, 121, 118), (9, 11, 118, 119), (100, 9, 119, 120)])
me_cylinder_001.polygons.foreach_set('use_smooth', [True] * 118)
_k = set([(0, 2), (0, 10), (0, 12), (1, 3), (1, 11), (1, 96), (2, 4), (2, 13), (3, 5), (3, 97), (4, 6), (4, 14), (5, 7), (5, 98), (6, 8), (6, 15), (7, 9), (7, 99), (8, 10), (8, 16), (9, 11), (9, 100), (10, 17), (11, 101), (12, 18), (13, 19), (14, 20), (15, 21), (16, 22), (17, 23), (18, 24), (19, 31), (20, 35), (21, 39), (22, 43), (23, 47), (24, 25), (25, 76), (26, 27), (26, 82), (27, 96), (28, 29), (28, 97), (29, 83), (30, 31), (30, 77), (32, 33), (32, 98), (33, 84), (34, 35), (34, 78), (36, 37), (36, 99), (37, 85), (38, 39), (38, 79), (40, 41), (40, 100), (41, 86), (42, 43), (42, 80), (44, 45), (44, 101), (45, 87), (46, 47), (46, 81), (48, 49), (50, 51), (52, 53), (54, 55), (56, 57), (58, 59), (60, 61), (62, 63), (64, 65), (66, 67), (68, 69), (70, 71), (72, 73), (74, 75), (76, 82), (77, 83), (78, 84), (79, 85), (80, 86), (81, 87), (88, 89), (90, 91), (92, 93), (94, 95), (102, 103), (102, 104), (103, 105), (106, 107), (106, 108), (107, 109), (110, 111), (111, 112), (112, 113), (114, 115), (115, 116), (116, 117), (118, 119), (118, 121), (119, 120)])
me_cylinder_001.attributes.new('sharp_edge', 'BOOLEAN', 'EDGE').data.foreach_set('value', [ (min(e.vertices), max(e.vertices)) in _k for e in me_cylinder_001.edges])
_uv = me_cylinder_001.uv_layers.new(name='UVMap')
_uv.uv.foreach_set('vector', [1.415, 9.006, 0.5, 9.006, 0.5, 9.006, 1.415, 9.006, 1.415, 0.5882, 1.415, 0.4118, 1.415, 0.4118, 1.415, 0.5882, 1.415, 9.006, 1.415, 9.32, 0.5, 9.32, 0.5, 9.006, 0.5, 0.3236, -0.4148, 0.4118, -0.4148, 0.4118, 0.5, 0.3236, 1.415, 0.5882, 0.5, 0.6764, -0.4148, 0.5882, -0.4148, 0.4118, 0.5, 0.3236, 1.415, 0.4118, 1.028, 9.006, -0.02816, 9.006, -0.02816, 9.006, 1.028, 9.006, 1.028, 9.006, 1.028, 9.32, 1.028, 9.32, 1.028, 9.006, 0.5, 0.6764, 1.415, 0.5882, 1.415, 0.4118, 0.5, 0.3236, -0.4148, 0.4118, -0.4148, 0.5882, -0.4148, -8.32, -0.4148, -5.65, 0.5, -5.65, 0.5, -8.32, -0.02816, -8.32, -0.02816, -5.65, 1.028, -5.65, 1.028, -8.32, 0.5, -8.32, 0.5, -5.65, -0.4148, -5.65, -0.4148, -8.32, 1.415, -8.32, 1.415, -5.65, 0.5, -5.65, 0.5, -8.32, 1.028, -8.32, 1.028, -5.65, -0.02816, -5.65, -0.02816, -8.32, 0.5, -8.32, 0.5, -5.65, 1.415, -5.65, 1.415, -8.32, -0.4148, -5.65, -0.4148, 1.835, 0.5, 1.835, 0.5, -5.65, -0.02816, -5.65, -0.02816, 1.835, 1.028, 1.835, 1.028, -5.65, 0.5, -5.65, 0.5, 1.835, -0.4148, 1.835, -0.4148, -5.65, 1.415, -5.65, 1.415, 1.835, 0.5, 1.835, 0.5, -5.65, 1.028, -5.65, 1.028, 1.835, -0.02816, 1.835, -0.02816, -5.65, 0.5, -5.65, 0.5, 1.835, 1.415, 1.835, 1.415, -5.65, -0.4148, 1.835, -0.4148, 3.694, 0.5, 3.694, 0.5, 1.835, 0.5, 5.192, 0.5, 3.694, 0.5, 3.694, 0.5, 5.192, -0.4148, 5.917, -0.4148, 6.689, 0.5, 6.689, 0.5, 5.917, -0.4148, 6.689, -0.4148, 8.186, 0.5, 8.186, 0.5, 6.689, -0.02816, 1.835, -0.02816, 3.694, 1.028, 3.694, 1.028, 1.835, 1.028, 5.192, 1.028, 3.694, 1.028, 3.694, 1.028, 5.192, -0.02816, 5.917, -0.02816, 6.689, 1.028, 6.689, 1.028, 5.917, -0.4148, 8.186, -0.4148, 6.689, -0.4148, 6.689, -0.4148, 8.186, 0.5, 1.835, 0.5, 3.694, -0.4148, 3.694, -0.4148, 1.835, 0.5, 3.694, 0.5, 5.192, -0.4148, 5.192, -0.4148, 3.694, 0.5, 5.917, 0.5, 6.689, -0.4148, 6.689, -0.4148, 5.917, -0.4148, 6.689, 0.5, 6.689, 0.5, 6.689, -0.4148, 6.689, 1.415, 1.835, 1.415, 3.694, 0.5, 3.694, 0.5, 1.835, 0.5, 5.192, 0.5, 3.694, 0.5, 3.694, 0.5, 5.192, 1.415, 5.917, 1.415, 6.689, 0.5, 6.689, 0.5, 5.917, 1.415, 8.186, 0.5, 8.186, 0.5, 8.186, 1.415, 8.186, 1.028, 1.835, 1.028, 3.694, -0.02816, 3.694, -0.02816, 1.835, 1.028, 3.694, 1.028, 5.192, -0.02816, 5.192, -0.02816, 3.694, 1.028, 5.917, 1.028, 6.689, -0.02816, 6.689, -0.02816, 5.917, 1.028, 6.689, 1.028, 8.186, -0.02816, 8.186, -0.02816, 6.689, 0.5, 1.835, 0.5, 3.694, 1.415, 3.694, 1.415, 1.835, 0.5, 3.694, 0.5, 5.192, 1.415, 5.192, 1.415, 3.694, 0.5, 5.917, 0.5, 6.689, 1.415, 6.689, 1.415, 5.917, 1.415, 6.689, 0.5, 6.689, 0.5, 6.689, 1.415, 6.689, -0.02816, 6.689, -0.02816, 8.186, 1.028, 8.186, 1.028, 6.689, 1.028, 6.689, -0.02816, 6.689, -0.02816, 6.689, 1.028, 6.689, -0.4148, 6.689, -0.4148, 8.186, -0.4148, 8.186, -0.4148, 6.689, -0.02816, 8.186, 1.028, 8.186, 1.028, 8.186, -0.02816, 8.186, 1.415, 3.694, 1.415, 5.192, 0.5, 5.192, 0.5, 3.694, 1.415, 5.192, 0.5, 5.192, 0.5, 5.192, 1.415, 5.192, -0.02816, 3.694, -0.02816, 5.192, -0.02816, 5.192, -0.02816, 3.694, 0.5, 3.694, 1.415, 3.694, 1.415, 3.694, 0.5, 3.694, 1.415, 6.689, 1.415, 8.186, 0.5, 8.186, 0.5, 6.689, 0.5, 8.186, 0.5, 6.689, 0.5, 6.689, 0.5, 8.186, -0.02816, 6.689, -0.02816, 8.186, -0.02816, 8.186, -0.02816, 6.689, 0.5, 6.689, 1.415, 6.689, 1.415, 6.689, 0.5, 6.689, -0.4148, 3.694, -0.4148, 5.192, 0.5, 5.192, 0.5, 3.694, 1.028, 3.694, 1.028, 5.192, 1.028, 5.192, 1.028, 3.694, 0.5, 3.694, -0.4148, 3.694, -0.4148, 3.694, 0.5, 3.694, -0.4148, 5.192, 0.5, 5.192, 0.5, 5.192, -0.4148, 5.192, 0.5, 6.689, 0.5, 8.186, 1.415, 8.186, 1.415, 6.689, 1.028, 8.186, 1.028, 6.689, 1.028, 6.689, 1.028, 8.186, 0.5, 6.689, 0.5, 8.186, 0.5, 8.186, 0.5, 6.689, 0.5, 8.186, 1.415, 8.186, 1.415, 8.186, 0.5, 8.186, 0.5, 6.689, 0.5, 8.186, -0.4148, 8.186, -0.4148, 6.689, -0.4148, 8.186, -0.4148, 6.689, -0.4148, 6.689, -0.4148, 8.186, 0.5, 6.689, 0.5, 8.186, 0.5, 8.186, 0.5, 6.689, 0.5, 8.186, -0.4148, 8.186, -0.4148, 8.186, 0.5, 8.186, -0.02816, 3.694, -0.02816, 5.192, 1.028, 5.192, 1.028, 3.694, -0.4148, 3.694, -0.4148, 5.192, -0.4148, 5.192, -0.4148, 3.694, 1.028, 3.694, -0.02816, 3.694, -0.02816, 3.694, 1.028, 3.694, -0.02816, 5.192, 1.028, 5.192, 1.028, 5.192, -0.02816, 5.192, 0.5, 5.192, 0.5, 5.655, 1.415, 5.655, 1.415, 5.192, 1.028, 5.192, 1.028, 5.655, -0.02816, 5.655, -0.02816, 5.192, 1.415, 5.192, 1.415, 5.655, 0.5, 5.655, 0.5, 5.192, 0.5, 5.192, 0.5, 5.655, -0.4148, 5.655, -0.4148, 5.192, -0.02816, 5.192, -0.02816, 5.655, 1.028, 5.655, 1.028, 5.192, -0.4148, 5.192, -0.4148, 5.655, 0.5, 5.655, 0.5, 5.192, 0.5, 5.655, 0.5, 5.917, 1.415, 5.917, 1.415, 5.655, -0.02816, 5.655, 1.028, 5.655, 1.028, 5.655, -0.02816, 5.655, 1.415, 5.655, 1.415, 5.917, 0.5, 5.917, 0.5, 5.655, 0.5, 5.655, 0.5, 5.917, 0.5, 5.917, 0.5, 5.655, -0.02816, 5.655, -0.02816, 5.917, 1.028, 5.917, 1.028, 5.655, -0.4148, 5.655, -0.4148, 5.917, 0.5, 5.917, 0.5, 5.655, 0.5, 5.655, 0.5, 5.917, -0.4148, 5.917, -0.4148, 5.655, 0.5, 5.917, -0.4148, 5.917, -0.4148, 5.917, 0.5, 5.917, -0.02816, 5.917, -0.02816, 5.655, -0.02816, 5.655, -0.02816, 5.917, -0.4148, 5.655, 0.5, 5.655, 0.5, 5.655, -0.4148, 5.655, 1.028, 5.655, 1.028, 5.917, -0.02816, 5.917, -0.02816, 5.655, 1.415, 5.655, 1.415, 5.917, 1.415, 5.917, 1.415, 5.655, 1.028, 5.917, -0.02816, 5.917, -0.02816, 5.917, 1.028, 5.917, 1.415, 5.917, 1.415, 5.655, 1.415, 5.655, 1.415, 5.917, -0.4148, 8.186, -0.4148, 9.006, 0.5, 9.006, 0.5, 8.186, -0.02816, 8.186, -0.02816, 9.006, 1.028, 9.006, 1.028, 8.186, 0.5, 8.186, 0.5, 9.006, -0.4148, 9.006, -0.4148, 8.186, 1.415, 8.186, 1.415, 9.006, 0.5, 9.006, 0.5, 8.186, 1.028, 8.186, 1.028, 9.006, -0.02816, 9.006, -0.02816, 8.186, 0.5, 8.186, 0.5, 9.006, 1.415, 9.006, 1.415, 8.186, 1.028, 9.006, 1.028, 9.32, -0.02816, 9.32, -0.02816, 9.006, 1.415, 9.006, 1.415, 9.32, 1.415, 9.32, 1.415, 9.006, -0.02816, 9.006, 1.028, 9.006, 1.028, 9.006, -0.02816, 9.006, 1.415, 9.32, 1.415, 9.006, 1.415, 9.006, 1.415, 9.32, 0.5, 9.006, 0.5, 9.32, -0.4148, 9.32, -0.4148, 9.006, 0.5, 9.006, 0.5, 9.32, 0.5, 9.32, 0.5, 9.006, -0.4148, 9.006, 0.5, 9.006, 0.5, 9.006, -0.4148, 9.006, -0.02816, 9.32, -0.02816, 9.006, -0.02816, 9.006, -0.02816, 9.32, -0.4148, 9.006, -0.4148, 9.32, 0.5, 9.32, 0.5, 9.006, -0.4148, 0.5882, 0.5, 0.6764, 0.5, 0.6764, -0.4148, 0.5882, 0.5, 9.32, 0.5, 9.006, 0.5, 9.006, 0.5, 9.32, 0.5, 9.006, -0.4148, 9.006, -0.4148, 9.006, 0.5, 9.006, 0.5, 9.006, 0.5, 9.32, 1.415, 9.32, 1.415, 9.006, 0.5, 9.006, 0.5, 9.32, 0.5, 9.32, 0.5, 9.006, 1.415, 9.32, 1.415, 9.006, 1.415, 9.006, 1.415, 9.32, 0.5, 0.6764, 1.415, 0.5882, 1.415, 0.5882, 0.5, 0.6764, -0.02816, 9.006, -0.02816, 9.32, 1.028, 9.32, 1.028, 9.006, 1.028, 9.32, 1.028, 9.006, 1.028, 9.006, 1.028, 9.32, -0.4148, 0.4118, -0.4148, 0.5882, -0.4148, 0.5882, -0.4148, 0.4118, -0.02816, 9.006, -0.02816, 9.32, -0.02816, 9.32, -0.02816, 9.006])
me_cylinder_001.materials.append(mat_arbol_003)
me_cylinder_001.use_remesh_fix_poles = True
me_cylinder_001.use_remesh_preserve_attributes = False
me_cylinder_001.use_mirror_vertex_groups = False
me_cylinder_001.update()
me_cylinder_001.normals_split_custom_set([tuple(v) for v in zip(*[iter([0.5788, 0.8108, -0.08772, 0.4087, 0.9051, -0.117, -0.4576, 0.8818, -0.114, 0.8544, 0.5168, -0.05454, -0.5833, 0.8005, 0.1378, -0.3195, -0.9325, 0.1686, -0.9481, -0.1665, 0.2709, -0.9536, 0.162, 0.2537, 0.4995, -0.8651, 0.046, 0.499, -0.8643, 0.06346, 0.499, -0.8643, 0.06346, 0.4995, -0.8651, 0.046, 0.9659, -0.06137, 0.2517, -0.4821, 0.841, 0.2455, 0.1907, 0.8835, 0.4279, 0.6675, 0.6031, 0.4367, -9.983e-07, 0.0, 1.0, -9.983e-07, 0.0, 1.0, -9.983e-07, 0.0, 1.0, -9.983e-07, 0.0, 1.0, -9.983e-07, 0.0, 1.0, -9.983e-07, 0.0, 1.0, -0.9855, 0.1202, -0.1194, -0.9798, -0.1233, -0.1572, -0.5688, -0.8108, -0.1384, -0.8587, 0.5055, -0.08436, -0.5903, 0.7971, -0.1276, -0.3983, -0.8993, 0.1804, 0.2753, -0.9038, 0.3277, -0.9714, 0.2164, -0.0978, -3.174e-06, 0.0, -1.0, -3.174e-06, 0.0, -1.0, -3.174e-06, 0.0, -1.0, -3.174e-06, 0.0, -1.0, -3.174e-06, 0.0, -1.0, -3.174e-06, 0.0, -1.0, -0.4999, 0.8659, 0.01712, -0.5, 0.866, 0.009211, -0.5, 0.866, 0.009211, -0.4999, 0.8659, 0.01712, -0.9999, 0.0, 0.01712, -1.0, 0.0, 0.009211, -1.0, 0.0, 0.009211, -0.9999, 0.0, 0.01712, -0.4999, -0.8659, 0.01712, -0.5, -0.866, 0.009211, -0.5, -0.866, 0.009211, -0.4999, -0.8659, 0.01712, 0.4999, -0.8659, 0.01712, 0.5, -0.866, 0.009211, 0.5, -0.866, 0.009211, 0.4999, -0.8659, 0.01712, 0.9999, -1.041e-07, 0.01712, 1.0, -9.569e-08, 0.009211, 1.0, -9.569e-08, 0.009211, 0.9999, -1.041e-07, 0.01712, 0.4999, 0.8659, 0.01712, 0.5, 0.866, 0.009211, 0.5, 0.866, 0.009211, 0.4999, 0.8659, 0.01712, -0.5, 0.866, 0.009211, -0.5, 0.866, 0.0006231, -0.5, 0.866, 0.0006231, -0.5, 0.866, 0.009211, -1.0, 0.0, 0.009211, -1.0, 0.0, 0.0006231, -1.0, 0.0, 0.0006231, -1.0, 0.0, 0.009211, -0.5, -0.866, 0.009211, -0.5, -0.866, 0.0006231, -0.5, -0.866, 0.0006231, -0.5, -0.866, 0.009211, 0.5, -0.866, 0.009211, 0.5, -0.866, 0.0006231, 0.5, -0.866, 0.0006231, 0.5, -0.866, 0.009211, 1.0, -9.569e-08, 0.009211, 1.0, -1.209e-07, 0.0006231, 1.0, -1.209e-07, 0.0006231, 1.0, -9.569e-08, 0.009211, 0.5, 0.866, 0.009211, 0.5, 0.866, 0.0006231, 0.5, 0.866, 0.0006231, 0.5, 0.866, 0.009211, -0.5, 0.866, 0.0006231, -0.6932, 0.6309, -0.3484, -0.1731, 0.8826, -0.4371, -0.5, 0.866, 0.0006231, 0.6747, 0.4976, 0.5451, -0.1731, 0.8826, -0.4371, 0.2652, 0.9036, -0.3363, 0.3266, 0.6086, 0.7232, -0.5, 0.866, 0.0, -0.5, 0.866, 0.0, -0.5, 0.866, 0.0, -0.5, 0.866, 0.0, -0.5, 0.866, 0.0, -0.4999, 0.8659, 0.01448, -0.4999, 0.8659, 0.01448, -0.5, 0.866, 0.0, -1.0, 0.0, 0.0006231, -0.4472, 0.0, 0.8944, -0.4472, 0.0, 0.8944, -1.0, 0.0, 0.0006231, -0.4472, 0.0, 0.8944, -0.4472, 0.0, 0.8944, -0.4472, 0.0, 0.8944, -0.4472, 0.0, 0.8944, -1.0, 0.0, 0.0, -0.9706, -0.1454, -0.1917, -0.9571, 0.1474, -0.2493, -1.0, 0.0, 0.0, 0.3203, 0.8845, 0.3393, -0.9571, 0.1474, -0.2493, -0.5948, 0.7797, -0.1956, -0.2014, 0.5866, 0.7844, -0.5, -0.866, 0.0006231, -0.5, -0.866, 0.0, -0.5, -0.866, 0.0, -0.5, -0.866, 0.0006231, -0.5, -0.866, 0.0, -0.5, -0.866, 0.0, -0.5, -0.866, 0.0, -0.5, -0.866, 0.0, 0.4559, -0.7013, 0.548, -0.3768, -0.9102, -0.172, -0.5962, -0.7719, -0.2205, -0.8753, -0.1027, 0.4726, -0.5962, -0.7719, -0.2205, -0.3768, -0.9102, -0.172, -0.0488, -0.9893, -0.1378, -0.9776, -0.116, -0.1757, 0.5, -0.866, 0.0006231, 0.7328, -0.5351, -0.4202, 0.05929, -0.8572, -0.5115, 0.5, -0.866, 0.0006231, -0.4788, -0.6369, 0.6042, 0.05929, -0.8572, -0.5115, -0.2343, -0.8796, -0.4141, -0.2814, -0.6888, 0.6681, 0.5, -0.866, 2.809e-09, 0.6365, -0.7174, -0.2834, 0.3064, -0.9137, -0.2669, 0.5, -0.866, 2.809e-09, 0.8602, 0.3078, 0.4066, -0.5878, -0.7174, 0.3738, -0.2888, -0.5297, 0.7975, 0.6209, 0.009783, 0.7838, 1.0, -1.209e-07, 0.0006231, 1.0, -1.105e-07, 1.208e-09, 1.0, -1.105e-07, 1.208e-09, 1.0, -1.209e-07, 0.0006231, 1.0, -1.105e-07, 1.208e-09, 1.0, -6.665e-08, -4.184e-09, 1.0, -6.665e-08, -4.184e-09, 1.0, -1.105e-07, 1.208e-09, -0.6419, 0.4988, 0.5824, 1.0, 0.0, 0.0, 1.0, 0.0, 0.0, 0.9208, -0.3538, 0.1643, 1.0, 0.0, 0.0, 0.9999, 0.0, 0.01448, 0.9999, 0.0, 0.01448, 1.0, 0.0, 0.0, 0.5, 0.866, 0.0006231, 0.5, 0.866, 0.0, 0.5, 0.866, 0.0, 0.5, 0.866, 0.0006231, 0.5, 0.866, 0.0, 0.5, 0.866, 0.0, 0.5, 0.866, 0.0, 0.5, 0.866, 0.0, 0.5, 0.866, 0.0, 0.3569, 0.9119, -0.2026, 0.6086, 0.7577, -0.2357, 0.5, 0.866, 0.0, 0.6086, 0.7577, -0.2357, 0.3569, 0.9119, -0.2026, -0.03665, 0.9865, -0.1599, 0.9578, 0.224, -0.1803, -0.8734, -0.4606, -0.1581, -0.2395, -0.4738, 0.8474, -0.2014, 0.5866, 0.7844, -0.5948, 0.7797, -0.1956, -0.9571, 0.1474, -0.2493, -0.9706, -0.1454, -0.1917, -0.8734, -0.4606, -0.1581, -0.5948, 0.7797, -0.1956, -0.9706, -0.1454, -0.1917, -0.5628, -0.7893, 0.2455, -0.2395, -0.4738, 0.8474, -0.8734, -0.4606, -0.1581, -0.5628, -0.7893, 0.2455, 0.3203, 0.8845, 0.3393, -0.2014, 0.5866, 0.7844, -0.2395, -0.4738, 0.8474, 0.8297, -0.3763, -0.4123, 0.6937, -0.1912, 0.6944, -0.2814, -0.6888, 0.6681, -0.2343, -0.8796, -0.4141, 0.8691, -0.131, 0.4769, -0.4788, -0.6369, 0.6042, -0.2814, -0.6888, 0.6681, 0.6937, -0.1912, 0.6944, 0.7328, -0.5351, -0.4202, 0.8691, -0.131, 0.4769, 0.6937, -0.1912, 0.6944, 0.8297, -0.3763, -0.4123, 0.05929, -0.8572, -0.5115, 0.7328, -0.5351, -0.4202, 0.8297, -0.3763, -0.4123, -0.2343, -0.8796, -0.4141, 0.9225, -0.3167, -0.2207, 0.6209, 0.009783, 0.7838, -0.2888, -0.5297, 0.7975, -0.1087, -0.9706, -0.2146, -0.5878, -0.7174, 0.3738, 0.3064, -0.9137, -0.2669, -0.1087, -0.9706, -0.2146, -0.2888, -0.5297, 0.7975, 0.6365, -0.7174, -0.2834, 0.8602, 0.3078, 0.4066, 0.6209, 0.009783, 0.7838, 0.9225, -0.3167, -0.2207, 0.3064, -0.9137, -0.2669, 0.6365, -0.7174, -0.2834, 0.9225, -0.3167, -0.2207, -0.1087, -0.9706, -0.2146, -0.8467, 0.422, -0.3239, -0.6357, 0.1158, 0.7632, 0.3266, 0.6086, 0.7232, 0.2652, 0.9036, -0.3363, -0.6932, 0.6309, -0.3484, -0.9116, 0.04624, 0.4084, -0.6357, 0.1158, 0.7632, -0.8467, 0.422, -0.3239, -0.1731, 0.8826, -0.4371, -0.6932, 0.6309, -0.3484, -0.8467, 0.422, -0.3239, 0.2652, 0.9036, -0.3363, -0.9116, 0.04624, 0.4084, 0.6747, 0.4976, 0.5451, 0.3266, 0.6086, 0.7232, -0.6357, 0.1158, 0.7632, -0.03665, 0.9865, -0.1599, -0.3088, 0.4563, 0.8345, 0.5961, -0.093, 0.7975, 0.9578, 0.224, -0.1803, 0.7597, -0.5601, 0.3304, 0.6086, 0.7577, -0.2357, 0.9578, 0.224, -0.1803, 0.5961, -0.093, 0.7975, 0.3569, 0.9119, -0.2026, -0.5307, 0.803, 0.2711, -0.3088, 0.4563, 0.8345, -0.03665, 0.9865, -0.1599, -0.5307, 0.803, 0.2711, 0.7597, -0.5601, 0.3304, 0.5961, -0.093, 0.7975, -0.3088, 0.4563, 0.8345, -0.0488, -0.9893, -0.1378, 0.3046, -0.423, 0.8534, -0.5955, 0.1344, 0.792, -0.9776, -0.116, -0.1757, -0.5938, 0.7459, 0.3017, -0.5962, -0.7719, -0.2205, -0.9776, -0.116, -0.1757, -0.5955, 0.1344, 0.792, -0.3768, -0.9102, -0.172, 0.3921, -0.8926, 0.2223, 0.3046, -0.423, 0.8534, -0.0488, -0.9893, -0.1378, 0.3921, -0.8926, 0.2223, -0.5938, 0.7459, 0.3017, -0.5955, 0.1344, 0.792, 0.3046, -0.423, 0.8534, -0.4472, 0.0, 0.8944, -0.4472, 0.0, 0.8944, -0.4472, 0.0, 0.8944, -0.4472, 0.0, 0.8944, -0.4472, 0.0, 0.8944, -0.4472, 0.0, 0.8944, -0.4472, 0.0, 0.8944, -0.4472, 0.0, 0.8944, -0.4472, 0.0, 0.8944, -0.4472, 0.0, 0.8944, -0.4472, 0.0, 0.8944, -0.4472, 0.0, 0.8944, -0.4472, 0.0, 0.8944, -0.4472, 0.0, 0.8944, -0.4472, 0.0, 0.8944, -0.4472, 0.0, 0.8944, 0.5, 0.866, 0.0, 0.5, 0.866, 0.0, 0.5, 0.866, 0.0, 0.5, 0.866, 0.0, 1.0, -6.665e-08, -4.184e-09, 0.902, 0.169, -0.3974, 0.977, -0.1526, -0.1492, 1.0, -6.665e-08, -4.184e-09, 0.8691, -0.131, 0.4769, 0.5, -0.866, -1.854e-09, 0.5, -0.866, -1.854e-09, -0.4788, -0.6369, 0.6042, -0.5, -0.866, 0.0, -0.1316, -0.8891, -0.4384, -0.7115, -0.5835, -0.3915, -0.5, -0.866, 0.0, -0.4472, 0.0, 0.8944, -1.0, 0.0, 0.0, -1.0, 0.0, 0.0, -0.4472, 0.0, 0.8944, -0.9116, 0.04624, 0.4084, -0.5, 0.866, 0.0, -0.5, 0.866, 0.0, 0.6747, 0.4976, 0.5451, 0.5, 0.866, 0.0, 0.5, 0.866, 0.0, 0.5, 0.866, 0.0, 0.5, 0.866, 0.0, 0.977, -0.1526, -0.1492, 0.902, 0.169, -0.3974, 0.3428, 0.8815, -0.3246, 0.952, -0.206, -0.2265, 0.5, -0.866, -1.854e-09, 0.5, -0.866, 2.809e-09, 0.5, -0.866, 2.809e-09, 0.5, -0.866, -1.854e-09, -0.1316, -0.8891, -0.4384, 0.4559, -0.7013, 0.548, 0.2505, -0.6793, 0.6898, 0.1791, -0.9123, -0.3683, -1.0, 0.0, 0.0, -1.0, 0.0, 0.0, -1.0, 0.0, 0.0, -1.0, 0.0, 0.0, -0.5, 0.866, 0.0, -0.5, 0.866, 0.0, -0.5, 0.866, 0.0, -0.5, 0.866, 0.0, 0.1791, -0.9123, -0.3683, 0.2505, -0.6793, 0.6898, -0.6858, -0.1751, 0.7064, -0.8465, -0.3869, -0.3658, 0.4559, -0.7013, 0.548, -0.8753, -0.1027, 0.4726, -0.6858, -0.1751, 0.7064, 0.2505, -0.6793, 0.6898, -0.8753, -0.1027, 0.4726, -0.7115, -0.5835, -0.3915, -0.8465, -0.3869, -0.3658, -0.6858, -0.1751, 0.7064, -0.7115, -0.5835, -0.3915, -0.1316, -0.8891, -0.4384, 0.1791, -0.9123, -0.3683, -0.8465, -0.3869, -0.3658, 0.3428, 0.8815, -0.3246, 0.2023, 0.707, 0.6777, 0.3879, -0.2924, 0.8741, 0.952, -0.206, -0.2265, 0.902, 0.169, -0.3974, -0.6419, 0.4988, 0.5824, 0.2023, 0.707, 0.6777, 0.3428, 0.8815, -0.3246, -0.6419, 0.4988, 0.5824, 0.9208, -0.3538, 0.1643, 0.3879, -0.2924, 0.8741, 0.2023, 0.707, 0.6777, 0.9208, -0.3538, 0.1643, 0.977, -0.1526, -0.1492, 0.952, -0.206, -0.2265, 0.3879, -0.2924, 0.8741, -0.4999, 0.8659, 0.01448, -0.5903, 0.7971, -0.1276, -0.3969, 0.9106, -0.1157, -0.4999, 0.8659, 0.01448, -0.5628, -0.7893, 0.2455, -0.9798, -0.1233, -0.1572, -0.9855, 0.1202, -0.1194, 0.3203, 0.8845, 0.3393, 0.3921, -0.8926, 0.2223, -0.3612, -0.9172, -0.168, -0.6137, -0.7705, -0.1725, -0.5938, 0.7459, 0.3017, 0.8602, 0.3078, 0.4066, 0.4995, -0.8651, 0.046, 0.4995, -0.8651, 0.046, -0.5878, -0.7174, 0.3738, 0.9999, 0.0, 0.01448, 0.9922, 0.08759, -0.08873, 0.9929, -0.08677, -0.08097, 0.9999, 0.0, 0.01448, -0.5307, 0.803, 0.2711, 0.4087, 0.9051, -0.117, 0.5788, 0.8108, -0.08772, 0.7597, -0.5601, 0.3304, 0.667, 0.7421, -0.06676, 1.0, 0.0, 0.0, 1.0, 0.0, 0.0, 0.7882, -0.6135, -0.04814, 0.9922, 0.08759, -0.08873, -0.5833, 0.8005, 0.1378, -0.9536, 0.162, 0.2537, 0.667, 0.7421, -0.06676, 0.9929, -0.08677, -0.08097, 0.9922, 0.08759, -0.08873, 0.667, 0.7421, -0.06676, 0.7882, -0.6135, -0.04814, -0.3195, -0.9325, 0.1686, 0.9929, -0.08677, -0.08097, 0.7882, -0.6135, -0.04814, -0.9481, -0.1665, 0.2709, 0.1923, -0.9733, -0.1254, -0.5, -0.866, 0.0, -0.5, -0.866, 0.0, -0.9499, -0.2841, -0.1302, -0.3612, -0.9172, -0.168, 0.9659, -0.06137, 0.2517, 0.6675, 0.6031, 0.4367, 0.1923, -0.9733, -0.1254, -0.6137, -0.7705, -0.1725, -0.3612, -0.9172, -0.168, 0.1923, -0.9733, -0.1254, -0.9499, -0.2841, -0.1302, -0.4821, 0.841, 0.2455, -0.6137, -0.7705, -0.1725, -0.9499, -0.2841, -0.1302, 0.1907, 0.8835, 0.4279, -0.9714, 0.2164, -0.0978, -0.5, 0.866, 0.0, -0.5, 0.866, 0.0, 0.1363, 0.9876, -0.07825, -0.3983, -0.8993, 0.1804, 0.9618, 0.176, 0.2094, 0.642, -0.6804, 0.3534, 0.2753, -0.9038, 0.3277, 0.9618, 0.176, 0.2094, -0.3969, 0.9106, -0.1157, 0.1363, 0.9876, -0.07825, 0.642, -0.6804, 0.3534, -0.3969, 0.9106, -0.1157, -0.5903, 0.7971, -0.1276, -0.9714, 0.2164, -0.0978, 0.1363, 0.9876, -0.07825, -0.4576, 0.8818, -0.114, 0.5, 0.866, 0.0, 0.5, 0.866, 0.0, 0.8544, 0.5168, -0.05454, 0.4087, 0.9051, -0.117, -0.9268, -0.351, 0.1338, -0.6341, -0.7276, 0.2616, -0.4576, 0.8818, -0.114, 0.8359, -0.5049, 0.2153, 0.5788, 0.8108, -0.08772, 0.8544, 0.5168, -0.05454, -0.2964, -0.8975, 0.3265, -0.9268, -0.351, 0.1338, 0.8359, -0.5049, 0.2153, -0.2964, -0.8975, 0.3265, -0.6341, -0.7276, 0.2616, -0.5688, -0.8108, -0.1384, -1.0, 0.0, 0.0, -1.0, 0.0, 0.0, -0.8587, 0.5055, -0.08436, 0.08662, 0.9646, 0.249, -0.9855, 0.1202, -0.1194, -0.8587, 0.5055, -0.08436, 0.8821, 0.2361, 0.4075, 0.7316, -0.6576, 0.1797, 0.08662, 0.9646, 0.249, 0.8821, 0.2361, 0.4075, 0.9154, -0.2338, 0.3277, -0.9798, -0.1233, -0.1572, 0.7316, -0.6576, 0.1797, 0.9154, -0.2338, 0.3277, -0.5688, -0.8108, -0.1384])] * 3)])
me_plane_022 = bpy.data.meshes.new('Plane.022')
me_plane_022.from_pydata([(-1.0, -1.0, 0.0), (1.0, -1.0, 0.0), (-1.0, 1.0, 0.0), (1.0, 1.0, 0.0)], [], [(0, 1, 3, 2)])
_uv = me_plane_022.uv_layers.new(name='UVMap')
_uv.uv.foreach_set('vector', [0.2436, 0.7456, 0.5374, 0.7038, 0.4635, 0.8622, 0.2558, 0.877])
me_plane_022.materials.append(mat_mat_rama1_001)
me_plane_022.use_remesh_fix_poles = True
me_plane_022.use_remesh_preserve_attributes = False
me_plane_022.use_mirror_vertex_groups = False
me_plane_022.update()
me_plane_022.normals_split_custom_set([tuple(v) for v in zip(*[iter([0.0, 0.0, 1.0, 0.0, 0.0, 1.0, 0.0, 0.0, 1.0, 0.0, 0.0, 1.0])] * 3)])
me_plane_021 = bpy.data.meshes.new('Plane.021')
me_plane_021.from_pydata([(-1.0, -1.0, 0.0), (1.0, -1.0, 0.0), (-1.0, 1.0, 0.0), (1.0, 1.0, 0.0)], [], [(0, 1, 3, 2)])
_uv = me_plane_021.uv_layers.new(name='UVMap')
_uv.uv.foreach_set('vector', [0.2517, 0.7305, 0.4983, 0.7305, 0.4983, 0.8652, 0.2517, 0.8652])
me_plane_021.materials.append(mat_mat_rama1_001)
me_plane_021.use_remesh_fix_poles = True
me_plane_021.use_remesh_preserve_attributes = False
me_plane_021.use_mirror_vertex_groups = False
me_plane_021.update()
me_plane_021.normals_split_custom_set([tuple(v) for v in zip(*[iter([0.0, 0.0, 1.0, 0.0, 0.0, 1.0, 0.0, 0.0, 1.0, 0.0, 0.0, 1.0])] * 3)])
me_plane_020 = bpy.data.meshes.new('Plane.020')
me_plane_020.from_pydata([(-1.0, -1.0, 0.0), (1.0, -1.0, 0.0), (-1.0, 1.0, 0.0), (1.0, 1.0, 0.0)], [], [(0, 1, 3, 2)])
_uv = me_plane_020.uv_layers.new(name='UVMap')
_uv.uv.foreach_set('vector', [0.7294, 0.4132, 0.3272, 0.4132, 0.3272, 0.6212, 0.7294, 0.6212])
me_plane_020.materials.append(mat_mat_rama2_001)
me_plane_020.use_remesh_fix_poles = True
me_plane_020.use_remesh_preserve_attributes = False
me_plane_020.use_mirror_vertex_groups = False
me_plane_020.update()
me_plane_020.normals_split_custom_set([tuple(v) for v in zip(*[iter([0.0, 0.0, 1.0, 0.0, 0.0, 1.0, 0.0, 0.0, 1.0, 0.0, 0.0, 1.0])] * 3)])
me_plane_019 = bpy.data.meshes.new('Plane.019')
me_plane_019.from_pydata([(-1.0, -1.0, 0.0), (1.0, -1.0, 0.0), (-1.0, 1.0, 0.0), (1.0, 1.0, 0.0)], [], [(0, 1, 3, 2)])
_uv = me_plane_019.uv_layers.new(name='UVMap')
_uv.uv.foreach_set('vector', [0.217, 0.3658, 0.5473, 0.3472, 0.5101, 0.45, 0.2313, 0.4567])
me_plane_019.materials.append(mat_mat_rama7_001)
me_plane_019.use_remesh_fix_poles = True
me_plane_019.use_remesh_preserve_attributes = False
me_plane_019.use_mirror_vertex_groups = False
me_plane_019.update()
me_plane_019.normals_split_custom_set([tuple(v) for v in zip(*[iter([0.0, 0.0, 1.0, 0.0, 0.0, 1.0, 0.0, 0.0, 1.0, 0.0, 0.0, 1.0])] * 3)])
me_plane_023 = bpy.data.meshes.new('Plane.023')
me_plane_023.from_pydata([(-1.0, -1.0, 0.0), (1.0, -1.0, 0.0), (-1.0, 1.0, 0.0), (1.0, 1.0, 0.0)], [], [(0, 1, 3, 2)])
_uv = me_plane_023.uv_layers.new(name='UVMap')
_uv.uv.foreach_set('vector', [0.2744, 0.3839, 0.6973, 0.4589, 0.7145, 0.6063, 0.4233, 0.605])
me_plane_023.materials.append(mat_mat_rama2_002)
me_plane_023.use_remesh_fix_poles = True
me_plane_023.use_remesh_preserve_attributes = False
me_plane_023.use_mirror_vertex_groups = False
me_plane_023.update()
me_plane_023.normals_split_custom_set([tuple(v) for v in zip(*[iter([0.0, 0.0, 1.0, 0.0, 0.0, 1.0, 0.0, 0.0, 1.0, 0.0, 0.0, 1.0])] * 3)])
me_plane_024 = bpy.data.meshes.new('Plane.024')
me_plane_024.from_pydata([(-1.0, -1.0, 0.0), (1.0, -1.0, 0.0), (-1.0, 1.0, 0.0), (1.0, 1.0, 0.0)], [], [(0, 1, 3, 2)])
_uv = me_plane_024.uv_layers.new(name='UVMap')
_uv.uv.foreach_set('vector', [0.217, 0.3658, 0.5473, 0.3472, 0.5101, 0.45, 0.2313, 0.4567])
me_plane_024.materials.append(mat_mat_rama7_002)
me_plane_024.use_remesh_fix_poles = True
me_plane_024.use_remesh_preserve_attributes = False
me_plane_024.use_mirror_vertex_groups = False
me_plane_024.update()
me_plane_024.normals_split_custom_set([tuple(v) for v in zip(*[iter([0.0, 0.0, 1.0, 0.0, 0.0, 1.0, 0.0, 0.0, 1.0, 0.0, 0.0, 1.0])] * 3)])
me_plane_025 = bpy.data.meshes.new('Plane.025')
me_plane_025.from_pydata([(-1.0, -1.0, 0.0), (1.0, -1.0, 0.0), (-1.0, 1.0, 0.0), (1.0, 1.0, 0.0)], [], [(0, 1, 3, 2)])
_uv = me_plane_025.uv_layers.new(name='UVMap')
_uv.uv.foreach_set('vector', [0.1367, 0.4141, 0.3984, 0.4209, 0.3934, 0.5448, 0.1587, 0.562])
me_plane_025.materials.append(mat_mat_rama3_001)
me_plane_025.use_remesh_fix_poles = True
me_plane_025.use_remesh_preserve_attributes = False
me_plane_025.use_mirror_vertex_groups = False
me_plane_025.update()
me_plane_025.normals_split_custom_set([tuple(v) for v in zip(*[iter([0.0, 0.0, 1.0, 0.0, 0.0, 1.0, 0.0, 0.0, 1.0, 0.0, 0.0, 1.0])] * 3)])
me_plane_026 = bpy.data.meshes.new('Plane.026')
me_plane_026.from_pydata([(-1.0, -1.0, 0.0), (1.0, -1.0, 0.0), (-1.0, 1.0, 0.0), (1.0, 1.0, 0.0)], [], [(0, 1, 3, 2)])
_uv = me_plane_026.uv_layers.new(name='UVMap')
_uv.uv.foreach_set('vector', [0.2744, 0.7227, 0.6104, 0.7227, 0.5547, 0.8564, 0.2187, 0.8564])
me_plane_026.materials.append(mat_mat_rama5_001)
me_plane_026.use_remesh_fix_poles = True
me_plane_026.use_remesh_preserve_attributes = False
me_plane_026.use_mirror_vertex_groups = False
me_plane_026.update()
me_plane_026.normals_split_custom_set([tuple(v) for v in zip(*[iter([0.0, 0.0, 1.0, 0.0, 0.0, 1.0, 0.0, 0.0, 1.0, 0.0, 0.0, 1.0])] * 3)])

# ---- objects
ob_rama1_2 = bpy.data.objects.new('rama1_2', me_plane_008)
ob_rama1 = bpy.data.objects.new('rama1', me_plane_001)
ob_rama2 = bpy.data.objects.new('rama2', me_plane_002)
ob_rama3 = bpy.data.objects.new('rama3', me_plane_003)
ob_rama4 = bpy.data.objects.new('rama4', me_plane_004)
ob_rama5 = bpy.data.objects.new('rama5', me_plane_005)
ob_rama6 = bpy.data.objects.new('rama6', me_plane_006)
ob_rama7 = bpy.data.objects.new('rama7', me_plane_007)
ob_rama2_2 = bpy.data.objects.new('rama2_2', me_plane_010)
ob_rama3_2 = bpy.data.objects.new('rama3_2', me_plane_011)
ob_rama4_2 = bpy.data.objects.new('rama4_2', me_plane_012)
ob_rama5_2 = bpy.data.objects.new('rama5_2', me_plane_013)
ob_rama1_3 = bpy.data.objects.new('rama1_3', me_plane_014)
ob_rama2_3 = bpy.data.objects.new('rama2_3', me_plane_015)
ob_rama2_4 = bpy.data.objects.new('rama2_4', me_plane_016)
ob_rama4_3 = bpy.data.objects.new('rama4_3', me_plane_017)
ob_rama7_3 = bpy.data.objects.new('rama7_3', me_plane_018)
ob_cylinder = bpy.data.objects.new('Cylinder', me_cylinder_001)
ob_rama1_2_001 = bpy.data.objects.new('rama1_2.001', me_plane_022)
ob_rama1_3_001 = bpy.data.objects.new('rama1_3.001', me_plane_021)
ob_rama2_3_001 = bpy.data.objects.new('rama2_3.001', me_plane_020)
ob_rama7_2_001 = bpy.data.objects.new('rama7_2.001', me_plane_019)
ob_rama2_2_001 = bpy.data.objects.new('rama2_2.001', me_plane_023)
ob_rama7_2_002 = bpy.data.objects.new('rama7_2.002', me_plane_024)
ob_rama3_2_001 = bpy.data.objects.new('rama3_2.001', me_plane_025)
ob_rama5_2_001 = bpy.data.objects.new('rama5_2.001', me_plane_026)
ob_empty = bpy.data.objects.new('Empty', None)

# ---- transforms, parenting, visibility, modifiers, constraints
ob_rama1_2.location = (-0.03978, 4.429, 38.96)
ob_rama1_2.rotation_euler = (1.571, -0.0, 1.571)
ob_rama1_2.scale = (2.312, 1.776, 1.408)
ob_rama1_2.lineart.crease_threshold = 0.0
ob_rama1.location = (-0.4929, -5.443, 25.65)
ob_rama1.rotation_euler = (-1.573, 3.152, -4.707)
ob_rama1.scale = (4.296, 1.369, 3.798)
ob_rama1.lineart.crease_threshold = 0.0
ob_rama2.location = (-0.4989, -4.674, 31.86)
ob_rama2.rotation_euler = (-1.921, 2.847, -1.386)
ob_rama2.scale = (3.203, 2.525, 2.952)
ob_rama2.lineart.crease_threshold = 0.0
ob_rama3.location = (-0.7517, 5.576, 30.67)
ob_rama3.rotation_euler = (1.216, -0.17, 1.338)
ob_rama3.scale = (4.575, 1.355, 4.575)
ob_rama3.lineart.crease_threshold = 0.0
ob_rama4.location = (0.1868, -5.576, 28.87)
ob_rama4.rotation_euler = (1.56, 0.3171, 1.78)
ob_rama4.scale = (4.179, 1.436, 4.212)
ob_rama4.lineart.crease_threshold = 0.0
ob_rama5.location = (-0.573, 5.075, 33.68)
ob_rama5.rotation_euler = (1.823, -0.2263, 1.513)
ob_rama5.scale = (4.139, 1.349, 1.364)
ob_rama5.lineart.crease_threshold = 0.0
ob_rama6.location = (-0.308, 5.674, 26.72)
ob_rama6.rotation_euler = (7.866, -0.01421, 4.592)
ob_rama6.scale = (4.283, 1.497, 1.965)
ob_rama6.lineart.crease_threshold = 0.0
ob_rama7.location = (-0.7147, 5.775, 36.95)
ob_rama7.rotation_euler = (1.179, -0.2205, 1.622)
ob_rama7.scale = (4.236, 1.779, 1.779)
ob_rama7.lineart.crease_threshold = 0.0
ob_rama2_2.location = (-0.2575, -3.888, 38.24)
ob_rama2_2.rotation_euler = (1.571, 2.218e-16, 1.622)
ob_rama2_2.scale = (2.753, 1.564, 1.009)
ob_rama2_2.lineart.crease_threshold = 0.0
ob_rama3_2.location = (-0.5058, 5.039, 42.06)
ob_rama3_2.rotation_euler = (-1.42, 0.191, -1.695)
ob_rama3_2.scale = (2.168, 1.493, 2.141)
ob_rama3_2.lineart.crease_threshold = 0.0
ob_rama4_2.location = (-1.891, -3.693, 44.3)
ob_rama4_2.rotation_euler = (1.523, 0.381, 1.708)
ob_rama4_2.scale = (2.43, 1.906, 0.6918)
ob_rama4_2.lineart.crease_threshold = 0.0
ob_rama5_2.location = (-0.2886, 4.423, 47.23)
ob_rama5_2.rotation_euler = (1.454, -0.05991, 1.489)
ob_rama5_2.scale = (1.855, 1.252, 1.006)
ob_rama5_2.lineart.crease_threshold = 0.0
ob_rama1_3.location = (0.7442, -3.511, 47.37)
ob_rama1_3.rotation_euler = (-1.673, 0.02021, -1.251)
ob_rama1_3.scale = (1.988, 1.368, 1.026)
ob_rama1_3.lineart.crease_threshold = 0.0
ob_rama2_3.location = (-0.2574, 3.947, 50.66)
ob_rama2_3.rotation_euler = (1.708, -0.07909, 1.47)
ob_rama2_3.scale = (1.953, 1.115, 1.95)
ob_rama2_3.lineart.crease_threshold = 0.0
ob_rama2_4.location = (0.596, -5.076, 50.44)
ob_rama2_4.rotation_euler = (-1.964, 3.059, -1.438)
ob_rama2_4.scale = (2.727, 2.044, 1.525)
ob_rama2_4.lineart.crease_threshold = 0.0
ob_rama4_3.location = (2.15, -0.5129, 54.74)
ob_rama4_3.rotation_euler = (2.007, 1.787, 5.188)
ob_rama4_3.scale = (4.3, 3.187, 1.226)
ob_rama4_3.lineart.crease_threshold = 0.0
ob_rama7_3.location = (1.805, 0.3225, 50.85)
ob_rama7_3.rotation_euler = (1.571, 2.787, 1.571)
ob_rama7_3.scale = (2.71, 1.222, 0.9372)
ob_rama7_3.lineart.crease_threshold = 0.0
ob_cylinder.location = (0.0, 0.0, 0.0)
ob_cylinder.scale = (8.0, 8.0, 4.0)
ob_cylinder.color = (0.8, 0.8, 0.8, 1.0)
ob_cylinder.lineart.crease_threshold = 0.0
ob_rama1_2_001.location = (1.789, 1.748, 48.05)
ob_rama1_2_001.rotation_euler = (1.571, -0.2444, 1.571)
ob_rama1_2_001.scale = (1.962, 1.507, 1.195)
ob_rama1_2_001.lineart.crease_threshold = 0.0
ob_rama1_3_001.location = (2.099, -3.491, 41.32)
ob_rama1_3_001.rotation_euler = (-1.673, 0.02021, -1.251)
ob_rama1_3_001.scale = (2.59, 1.782, 1.337)
ob_rama1_3_001.lineart.crease_threshold = 0.0
ob_rama2_3_001.location = (1.277, 3.902, 43.58)
ob_rama2_3_001.rotation_euler = (1.708, -0.07909, 1.47)
ob_rama2_3_001.scale = (2.651, 1.513, 2.647)
ob_rama2_3_001.lineart.crease_threshold = 0.0
ob_rama7_2_001.location = (1.739, -1.969, 36.13)
ob_rama7_2_001.rotation_euler = (1.571, -0.2689, 1.571)
ob_rama7_2_001.scale = (3.01, 1.358, 1.041)
ob_rama7_2_001.lineart.crease_threshold = 0.0
ob_rama2_2_001.location = (2.032, -1.736, 32.4)
ob_rama2_2_001.rotation_euler = (1.731, 0.1217, 1.648)
ob_rama2_2_001.scale = (2.753, 1.564, 1.009)
ob_rama2_2_001.lineart.crease_threshold = 0.0
ob_rama7_2_002.location = (1.865, 1.547, 40.73)
ob_rama7_2_002.rotation_euler = (1.569, 0.03526, 1.564)
ob_rama7_2_002.scale = (3.01, 1.358, 1.041)
ob_rama7_2_002.lineart.crease_threshold = 0.0
ob_rama3_2_001.location = (2.307, -0.3279, 45.19)
ob_rama3_2_001.rotation_euler = (-1.648, 0.07613, -1.208)
ob_rama3_2_001.scale = (2.168, 1.493, 2.141)
ob_rama3_2_001.lineart.crease_threshold = 0.0
ob_rama5_2_001.location = (1.522, 3.105, 34.35)
ob_rama5_2_001.rotation_euler = (1.442, 0.09097, 1.489)
ob_rama5_2_001.scale = (2.238, 1.511, 1.214)
ob_rama5_2_001.lineart.crease_threshold = 0.0
ob_empty.location = (-6.638e-15, 20.8, 8.879)
ob_empty.rotation_euler = (1.571, -0.0, 1.571)
ob_empty.scale = (42.2, 42.2, 42.2)
ob_empty.empty_display_type = 'IMAGE'
ob_empty.empty_display_size = 5.0
ob_empty.lineart.crease_threshold = 0.0

# ---- collection membership
scene.collection.objects.link(ob_rama1_2)
scene.collection.objects.link(ob_rama1)
scene.collection.objects.link(ob_rama2)
scene.collection.objects.link(ob_rama3)
scene.collection.objects.link(ob_rama4)
scene.collection.objects.link(ob_rama5)
scene.collection.objects.link(ob_rama6)
scene.collection.objects.link(ob_rama7)
scene.collection.objects.link(ob_rama2_2)
scene.collection.objects.link(ob_rama3_2)
scene.collection.objects.link(ob_rama4_2)
scene.collection.objects.link(ob_rama5_2)
scene.collection.objects.link(ob_rama1_3)
scene.collection.objects.link(ob_rama2_3)
scene.collection.objects.link(ob_rama2_4)
scene.collection.objects.link(ob_rama4_3)
scene.collection.objects.link(ob_rama7_3)
scene.collection.objects.link(ob_cylinder)
scene.collection.objects.link(ob_rama1_2_001)
scene.collection.objects.link(ob_rama1_3_001)
scene.collection.objects.link(ob_rama2_3_001)
scene.collection.objects.link(ob_rama7_2_001)
scene.collection.objects.link(ob_rama2_2_001)
scene.collection.objects.link(ob_rama7_2_002)
scene.collection.objects.link(ob_rama3_2_001)
scene.collection.objects.link(ob_rama5_2_001)
scene.collection.objects.link(ob_empty)

# ---- scene / render settings (as saved in the file)
scene.frame_start = 1; scene.frame_end = 2; scene.frame_set(1)
scene.render.engine = 'BLENDER_EEVEE_NEXT'
scene.cycles.use_denoising = False
scene.cycles.samples = 128
scene.cycles.sampling_pattern = 'TABULATED_SOBOL'
scene.cycles.use_adaptive_sampling = False
scene.cycles.use_light_tree = False
scene.view_settings.view_transform = 'Filmic'
bpy.context.view_layer.update()

# ---- added for rendering (the .blend has no active camera and no usable light): camera, sun
cam_auto = bpy.data.cameras.new('AutoCamera')
cam_auto.lens = 50.0
cam_auto.sensor_width = 36.0
cam_auto.clip_end = 1880.67
ob_auto_camera = bpy.data.objects.new('AutoCamera', cam_auto)
scene.collection.objects.link(ob_auto_camera)
ob_auto_camera.location = (106.274, -128.212, 90.5061)
ob_auto_camera.rotation_euler = (1.09748, -7.21219e-08, 0.694738)
scene.camera = ob_auto_camera
light_auto_sun = bpy.data.lights.new('AutoSun', 'SUN')
light_auto_sun.energy = 3.0
light_auto_sun.angle = 0.0523599
ob_auto_sun = bpy.data.objects.new('AutoSun', light_auto_sun)
scene.collection.objects.link(ob_auto_sun)
ob_auto_sun.rotation_euler = (0.872665, 0.174533, 0.523599)
bpy.context.view_layer.update()
